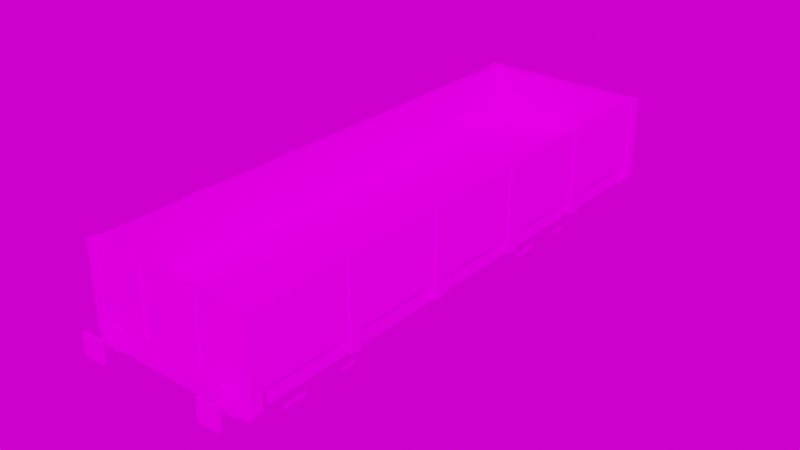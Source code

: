 # Source: moretrains_wagon_gondola.blend  (saved by Blender 2.82.7; exported with 4.5.12 LTS)
import bpy
from mathutils import Matrix  # noqa: F401  (used for matrix-valued properties, if any)

bpy.ops.wm.read_factory_settings(use_empty=True)
scene = bpy.context.scene
scene.name = 'Scene'

# ---- collections
col_wagons = bpy.data.collections.new('wagons'); scene.collection.children.link(col_wagons)
col_gondola_wagon = bpy.data.collections.new('gondola_wagon'); col_wagons.children.link(col_gondola_wagon)

# ---- images (referenced by path relative to the original .blend; pixels are not part of the script)
import os
ASSET_DIR = os.environ.get("B2B_ASSET_DIR", "")  # directory of the original .blend (textures are referenced by path, not embedded)
HERE = os.path.dirname(os.path.abspath(__file__))  # packed textures are extracted next to this script under _unpacked/

def load_image(name, relpath, width, height, colorspace="sRGB"):
    """Load a texture the original file referenced (path relative to the .blend, or extracted next to this script)."""
    p = next((c for c in (os.path.join(HERE, relpath), os.path.join(ASSET_DIR, relpath)) if relpath and os.path.exists(c)), "")
    if p:
        img = bpy.data.images.load(p, check_existing=True)
        img.name = name
    else:  # same state as the original file: an image datablock whose file is absent (Cycles renders it pink)
        img = bpy.data.images.new(name, width, height)
        img.source = "FILE"
        img.filepath = "//" + (relpath or name)
    img.colorspace_settings.name = colorspace
    return img
img_moretrains_wagon_gondola_png = load_image('moretrains_wagon_gondola.png', 'moretrains_wagon_gondola.png', 1024, 1024, 'sRGB')
img_delta_2_2k_hdr = load_image('delta_2_2k.hdr', 'delta_2_2k.hdr', 1024, 1024, 'Linear Rec.709')

# ---- materials (node trees are filled in below, after node groups)
mat_gondola_wagon = bpy.data.materials.new('gondola_wagon')

# ---- material node trees
mat_gondola_wagon.use_nodes = True; mat_gondola_wagon.node_tree.nodes.clear()
_N = mat_gondola_wagon.node_tree.nodes; _L = mat_gondola_wagon.node_tree.links
n0 = _N.new('ShaderNodeOutputMaterial'); n0.name = 'Material Output'; n0.location = (300, 300)
n1 = _N.new('ShaderNodeBsdfPrincipled'); n1.name = 'Principled BSDF'; n1.location = (10, 300)
n1.distribution = 'GGX'
n1.subsurface_method = 'BURLEY'
n1.inputs[2].default_value = 1.0
n1.inputs[3].default_value = 1.45
n1.inputs[13].default_value = 0.0
n1.inputs[27].default_value = (0.0, 0.0, 0.0, 1.0)
n1.inputs[28].default_value = 1.0
n2 = _N.new('ShaderNodeTexImage'); n2.name = 'Image Texture'; n2.location = (-473, 215)
n2.image = img_moretrains_wagon_gondola_png
n2.interpolation = 'Closest'
_L.new(n1.outputs[0], n0.inputs[0])
_L.new(n2.outputs[0], n1.inputs[0])
n0.is_active_output = True

# ---- world
world_world = bpy.data.worlds.new('World'); scene.world = world_world
world_world.use_nodes = True; world_world.node_tree.nodes.clear()
_N = world_world.node_tree.nodes; _L = world_world.node_tree.links
n0 = _N.new('ShaderNodeOutputWorld'); n0.name = 'World Output'; n0.location = (300, 300)
n1 = _N.new('ShaderNodeBackground'); n1.name = 'Background'; n1.location = (10, 300)
n2 = _N.new('ShaderNodeTexEnvironment'); n2.name = 'Environment Texture'; n2.location = (-406, 259)
n2.width = 280
n2.image = img_delta_2_2k_hdr
_L.new(n1.outputs[0], n0.inputs[0])
_L.new(n2.outputs[0], n1.inputs[0])
n0.is_active_output = True
world_world.color = (0.05088, 0.05088, 0.05088)
world_world.use_sun_shadow = False
world_world.sun_shadow_jitter_overblur = 0.0

# ---- meshes
me_cube_008 = bpy.data.meshes.new('Cube.008')
me_cube_008.from_pydata([(-5.155, 24.67, -1.546), (-5.155, 24.67, 1.497), (-7.518, 24.67, -1.546), (-7.518, 24.67, 1.497), (-5.155, -24.67, -1.546), (-5.155, -24.67, 1.497), (-7.518, -24.67, -1.546), (-7.518, -24.67, 1.497), (5.155, -24.67, -1.546), (5.155, -24.67, 1.497), (7.518, -24.67, -1.546), (7.518, -24.67, 1.497), (5.155, 24.67, -1.546), (5.155, 24.67, 1.497), (7.518, 24.67, -1.546), (7.518, 24.67, 1.497), (7.814, 24.56, -1.715), (7.814, 24.56, 1.666), (7.814, 25.43, -1.715), (7.814, 25.43, 1.666), (-7.81, 24.56, -1.715), (-7.81, 24.56, 1.666), (-7.81, 25.43, -1.715), (-7.81, 25.43, 1.666), (-7.813, -24.56, -1.715), (-7.813, -24.56, 1.666), (-7.813, -25.43, -1.715), (-7.813, -25.43, 1.666), (7.81, -24.56, -1.715), (7.81, -24.56, 1.666), (7.81, -25.43, -1.715), (7.81, -25.43, 1.666), (-5.398, 11.56, -3.827), (-5.398, 11.56, -2.946), (-5.398, 12.44, -3.827), (-5.398, 12.44, -2.946), (5.398, 11.56, -3.827), (5.398, 11.56, -2.946), (5.398, 12.44, -3.827), (5.398, 12.44, -2.946), (4.176, 14.03, -2.028), (4.176, 14.03, -4.745), (4.383, 14.03, -4.745), (4.383, 14.03, -2.028), (4.176, 10.64, -1.348), (4.176, 13.35, -1.348), (4.383, 13.35, -1.348), (4.383, 10.64, -1.348), (5.196, 10.26, -2.226), (5.196, 10.26, -4.547), (4.375, 10.26, -4.547), (4.375, 10.26, -2.226), (5.196, 13.16, -1.646), (5.196, 10.84, -1.646), (4.375, 10.84, -1.646), (4.375, 13.16, -1.646), (4.176, 10.64, -4.745), (4.176, 10.64, -2.028), (4.176, 13.35, -4.745), (4.176, 13.35, -2.028), (4.383, 10.64, -4.745), (4.383, 10.64, -2.028), (4.383, 13.35, -4.745), (4.383, 13.35, -2.028), (4.176, 13.35, -5.425), (4.176, 10.64, -5.425), (4.383, 13.35, -5.425), (4.383, 10.64, -5.425), (4.176, 9.958, -4.745), (4.176, 9.958, -2.028), (4.383, 9.958, -2.028), (4.383, 9.958, -4.745), (4.375, 13.74, -4.547), (4.375, 13.74, -2.226), (5.196, 13.74, -2.226), (5.196, 13.74, -4.547), (4.375, 13.16, -5.127), (4.375, 10.84, -5.127), (5.196, 13.16, -5.127), (5.196, 10.84, -5.127), (4.375, 10.84, -2.226), (4.375, 10.84, -4.547), (4.375, 13.16, -2.226), (4.375, 13.16, -4.547), (5.196, 11.06, -2.453), (5.196, 11.06, -4.32), (5.196, 12.93, -2.453), (5.196, 12.93, -4.32), (5.196, 10.84, -2.226), (5.196, 10.84, -4.547), (5.196, 13.16, -2.226), (5.196, 13.16, -4.547), (5.042, 11.06, -2.453), (5.042, 11.06, -4.32), (5.042, 12.93, -2.453), (5.042, 12.93, -4.32), (-4.176, 9.958, -2.028), (-4.176, 9.958, -4.745), (-4.383, 9.958, -4.745), (-4.383, 9.958, -2.028), (-4.176, 13.35, -1.348), (-4.176, 10.64, -1.348), (-4.383, 10.64, -1.348), (-4.383, 13.35, -1.348), (-5.196, 13.74, -2.226), (-5.196, 13.74, -4.547), (-4.375, 13.74, -4.547), (-4.375, 13.74, -2.226), (-5.196, 10.84, -1.646), (-5.196, 13.16, -1.646), (-4.375, 13.16, -1.646), (-4.375, 10.84, -1.646), (-4.176, 13.35, -4.745), (-4.176, 13.35, -2.028), (-4.176, 10.64, -4.745), (-4.176, 10.64, -2.028), (-4.383, 13.35, -4.745), (-4.383, 13.35, -2.028), (-4.383, 10.64, -4.745), (-4.383, 10.64, -2.028), (-4.176, 10.64, -5.425), (-4.176, 13.35, -5.425), (-4.383, 10.64, -5.425), (-4.383, 13.35, -5.425), (-4.176, 14.03, -4.745), (-4.176, 14.03, -2.028), (-4.383, 14.03, -2.028), (-4.383, 14.03, -4.745), (-4.375, 10.26, -4.547), (-4.375, 10.26, -2.226), (-5.196, 10.26, -2.226), (-5.196, 10.26, -4.547), (-4.375, 10.84, -5.127), (-4.375, 13.16, -5.127), (-5.196, 10.84, -5.127), (-5.196, 13.16, -5.127), (-4.375, 13.16, -2.226), (-4.375, 13.16, -4.547), (-4.375, 10.84, -2.226), (-4.375, 10.84, -4.547), (-5.196, 12.93, -2.453), (-5.196, 12.93, -4.32), (-5.196, 11.06, -2.453), (-5.196, 11.06, -4.32), (-5.196, 13.16, -2.226), (-5.196, 13.16, -4.547), (-5.196, 10.84, -2.226), (-5.196, 10.84, -4.547), (-5.042, 12.93, -2.453), (-5.042, 12.93, -4.32), (-5.042, 11.06, -2.453), (-5.042, 11.06, -4.32), (-5.398, 17.92, -3.827), (-5.398, 17.92, -2.946), (-5.398, 18.8, -3.827), (-5.398, 18.8, -2.946), (5.398, 17.92, -3.827), (5.398, 17.92, -2.946), (5.398, 18.8, -3.827), (5.398, 18.8, -2.946), (4.176, 20.4, -2.028), (4.176, 20.4, -4.745), (4.383, 20.4, -4.745), (4.383, 20.4, -2.028), (4.176, 17.0, -1.348), (4.176, 19.72, -1.348), (4.383, 19.72, -1.348), (4.383, 17.0, -1.348), (5.196, 16.62, -2.226), (5.196, 16.62, -4.547), (4.375, 16.62, -4.547), (4.375, 16.62, -2.226), (5.196, 19.52, -1.646), (5.196, 17.2, -1.646), (4.375, 17.2, -1.646), (4.375, 19.52, -1.646), (4.176, 17.0, -4.745), (4.176, 17.0, -2.028), (4.176, 19.72, -4.745), (4.176, 19.72, -2.028), (4.383, 17.0, -4.745), (4.383, 17.0, -2.028), (4.383, 19.72, -4.745), (4.383, 19.72, -2.028), (4.176, 19.72, -5.425), (4.176, 17.0, -5.425), (4.383, 19.72, -5.425), (4.383, 17.0, -5.425), (4.176, 16.32, -4.745), (4.176, 16.32, -2.028), (4.383, 16.32, -2.028), (4.383, 16.32, -4.745), (4.375, 20.1, -4.547), (4.375, 20.1, -2.226), (5.196, 20.1, -2.226), (5.196, 20.1, -4.547), (4.375, 19.52, -5.127), (4.375, 17.2, -5.127), (5.196, 19.52, -5.127), (5.196, 17.2, -5.127), (4.375, 17.2, -2.226), (4.375, 17.2, -4.547), (4.375, 19.52, -2.226), (4.375, 19.52, -4.547), (5.196, 17.43, -2.453), (5.196, 17.43, -4.32), (5.196, 19.29, -2.453), (5.196, 19.29, -4.32), (5.196, 17.2, -2.226), (5.196, 17.2, -4.547), (5.196, 19.52, -2.226), (5.196, 19.52, -4.547), (5.042, 17.43, -2.453), (5.042, 17.43, -4.32), (5.042, 19.29, -2.453), (5.042, 19.29, -4.32), (-4.176, 16.32, -2.028), (-4.176, 16.32, -4.745), (-4.383, 16.32, -4.745), (-4.383, 16.32, -2.028), (-4.176, 19.72, -1.348), (-4.176, 17.0, -1.348), (-4.383, 17.0, -1.348), (-4.383, 19.72, -1.348), (-5.196, 20.1, -2.226), (-5.196, 20.1, -4.547), (-4.375, 20.1, -4.547), (-4.375, 20.1, -2.226), (-5.196, 17.2, -1.646), (-5.196, 19.52, -1.646), (-4.375, 19.52, -1.646), (-4.375, 17.2, -1.646), (-4.176, 19.72, -4.745), (-4.176, 19.72, -2.028), (-4.176, 17.0, -4.745), (-4.176, 17.0, -2.028), (-4.383, 19.72, -4.745), (-4.383, 19.72, -2.028), (-4.383, 17.0, -4.745), (-4.383, 17.0, -2.028), (-4.176, 17.0, -5.425), (-4.176, 19.72, -5.425), (-4.383, 17.0, -5.425), (-4.383, 19.72, -5.425), (-4.176, 20.4, -4.745), (-4.176, 20.4, -2.028), (-4.383, 20.4, -2.028), (-4.383, 20.4, -4.745), (-4.375, 16.62, -4.547), (-4.375, 16.62, -2.226), (-5.196, 16.62, -2.226), (-5.196, 16.62, -4.547), (-4.375, 17.2, -5.127), (-4.375, 19.52, -5.127), (-5.196, 17.2, -5.127), (-5.196, 19.52, -5.127), (-4.375, 19.52, -2.226), (-4.375, 19.52, -4.547), (-4.375, 17.2, -2.226), (-4.375, 17.2, -4.547), (-5.196, 19.29, -2.453), (-5.196, 19.29, -4.32), (-5.196, 17.43, -2.453), (-5.196, 17.43, -4.32), (-5.196, 19.52, -2.226), (-5.196, 19.52, -4.547), (-5.196, 17.2, -2.226), (-5.196, 17.2, -4.547), (-5.042, 19.29, -2.453), (-5.042, 19.29, -4.32), (-5.042, 17.43, -2.453), (-5.042, 17.43, -4.32), (-5.398, -18.81, -3.827), (-5.398, -18.81, -2.946), (-5.398, -17.93, -3.827), (-5.398, -17.93, -2.946), (5.398, -18.81, -3.827), (5.398, -18.81, -2.946), (5.398, -17.93, -3.827), (5.398, -17.93, -2.946), (4.176, -16.33, -2.028), (4.176, -16.33, -4.745), (4.383, -16.33, -4.745), (4.383, -16.33, -2.028), (4.176, -19.73, -1.348), (4.176, -17.01, -1.348), (4.383, -17.01, -1.348), (4.383, -19.73, -1.348), (5.196, -20.11, -2.226), (5.196, -20.11, -4.547), (4.375, -20.11, -4.547), (4.375, -20.11, -2.226), (5.196, -17.21, -1.646), (5.196, -19.53, -1.646), (4.375, -19.53, -1.646), (4.375, -17.21, -1.646), (4.176, -19.73, -4.745), (4.176, -19.73, -2.028), (4.176, -17.01, -4.745), (4.176, -17.01, -2.028), (4.383, -19.73, -4.745), (4.383, -19.73, -2.028), (4.383, -17.01, -4.745), (4.383, -17.01, -2.028), (4.176, -17.01, -5.425), (4.176, -19.73, -5.425), (4.383, -17.01, -5.425), (4.383, -19.73, -5.425), (4.176, -20.41, -4.745), (4.176, -20.41, -2.028), (4.383, -20.41, -2.028), (4.383, -20.41, -4.745), (4.375, -16.63, -4.547), (4.375, -16.63, -2.226), (5.196, -16.63, -2.226), (5.196, -16.63, -4.547), (4.375, -17.21, -5.127), (4.375, -19.53, -5.127), (5.196, -17.21, -5.127), (5.196, -19.53, -5.127), (4.375, -19.53, -2.226), (4.375, -19.53, -4.547), (4.375, -17.21, -2.226), (4.375, -17.21, -4.547), (5.196, -19.3, -2.453), (5.196, -19.3, -4.32), (5.196, -17.43, -2.453), (5.196, -17.43, -4.32), (5.196, -19.53, -2.226), (5.196, -19.53, -4.547), (5.196, -17.21, -2.226), (5.196, -17.21, -4.547), (5.042, -19.3, -2.453), (5.042, -19.3, -4.32), (5.042, -17.43, -2.453), (5.042, -17.43, -4.32), (-4.176, -20.41, -2.028), (-4.176, -20.41, -4.745), (-4.383, -20.41, -4.745), (-4.383, -20.41, -2.028), (-4.176, -17.01, -1.348), (-4.176, -19.73, -1.348), (-4.383, -19.73, -1.348), (-4.383, -17.01, -1.348), (-5.196, -16.63, -2.226), (-5.196, -16.63, -4.547), (-4.375, -16.63, -4.547), (-4.375, -16.63, -2.226), (-5.196, -19.53, -1.646), (-5.196, -17.21, -1.646), (-4.375, -17.21, -1.646), (-4.375, -19.53, -1.646), (-4.176, -17.01, -4.745), (-4.176, -17.01, -2.028), (-4.176, -19.73, -4.745), (-4.176, -19.73, -2.028), (-4.383, -17.01, -4.745), (-4.383, -17.01, -2.028), (-4.383, -19.73, -4.745), (-4.383, -19.73, -2.028), (-4.176, -19.73, -5.425), (-4.176, -17.01, -5.425), (-4.383, -19.73, -5.425), (-4.383, -17.01, -5.425), (-4.176, -16.33, -4.745), (-4.176, -16.33, -2.028), (-4.383, -16.33, -2.028), (-4.383, -16.33, -4.745), (-4.375, -20.11, -4.547), (-4.375, -20.11, -2.226), (-5.196, -20.11, -2.226), (-5.196, -20.11, -4.547), (-4.375, -19.53, -5.127), (-4.375, -17.21, -5.127), (-5.196, -19.53, -5.127), (-5.196, -17.21, -5.127), (-4.375, -17.21, -2.226), (-4.375, -17.21, -4.547), (-4.375, -19.53, -2.226), (-4.375, -19.53, -4.547), (-5.196, -17.43, -2.453), (-5.196, -17.43, -4.32), (-5.196, -19.3, -2.453), (-5.196, -19.3, -4.32), (-5.196, -17.21, -2.226), (-5.196, -17.21, -4.547), (-5.196, -19.53, -2.226), (-5.196, -19.53, -4.547), (-5.042, -17.43, -2.453), (-5.042, -17.43, -4.32), (-5.042, -19.3, -2.453), (-5.042, -19.3, -4.32), (-5.398, -12.44, -3.827), (-5.398, -12.44, -2.946), (-5.398, -11.56, -3.827), (-5.398, -11.56, -2.946), (5.398, -12.44, -3.827), (5.398, -12.44, -2.946), (5.398, -11.56, -3.827), (5.398, -11.56, -2.946), (4.176, -9.966, -2.028), (4.176, -9.966, -4.745), (4.383, -9.966, -4.745), (4.383, -9.966, -2.028), (4.176, -13.36, -1.348), (4.176, -10.65, -1.348), (4.383, -10.65, -1.348), (4.383, -13.36, -1.348), (5.196, -13.74, -2.226), (5.196, -13.74, -4.547), (4.375, -13.74, -4.547), (4.375, -13.74, -2.226), (5.196, -10.84, -1.646), (5.196, -13.16, -1.646), (4.375, -13.16, -1.646), (4.375, -10.84, -1.646), (4.176, -13.36, -4.745), (4.176, -13.36, -2.028), (4.176, -10.65, -4.745), (4.176, -10.65, -2.028), (4.383, -13.36, -4.745), (4.383, -13.36, -2.028), (4.383, -10.65, -4.745), (4.383, -10.65, -2.028), (4.176, -10.65, -5.425), (4.176, -13.36, -5.425), (4.383, -10.65, -5.425), (4.383, -13.36, -5.425), (4.176, -14.04, -4.745), (4.176, -14.04, -2.028), (4.383, -14.04, -2.028), (4.383, -14.04, -4.745), (4.375, -10.26, -4.547), (4.375, -10.26, -2.226), (5.196, -10.26, -2.226), (5.196, -10.26, -4.547), (4.375, -10.84, -5.127), (4.375, -13.16, -5.127), (5.196, -10.84, -5.127), (5.196, -13.16, -5.127), (4.375, -13.16, -2.226), (4.375, -13.16, -4.547), (4.375, -10.84, -2.226), (4.375, -10.84, -4.547), (5.196, -12.94, -2.453), (5.196, -12.94, -4.32), (5.196, -11.07, -2.453), (5.196, -11.07, -4.32), (5.196, -13.16, -2.226), (5.196, -13.16, -4.547), (5.196, -10.84, -2.226), (5.196, -10.84, -4.547), (5.042, -12.94, -2.453), (5.042, -12.94, -4.32), (5.042, -11.07, -2.453), (5.042, -11.07, -4.32), (-4.176, -14.04, -2.028), (-4.176, -14.04, -4.745), (-4.383, -14.04, -4.745), (-4.383, -14.04, -2.028), (-4.176, -10.65, -1.348), (-4.176, -13.36, -1.348), (-4.383, -13.36, -1.348), (-4.383, -10.65, -1.348), (-5.196, -10.26, -2.226), (-5.196, -10.26, -4.547), (-4.375, -10.26, -4.547), (-4.375, -10.26, -2.226), (-5.196, -13.16, -1.646), (-5.196, -10.84, -1.646), (-4.375, -10.84, -1.646), (-4.375, -13.16, -1.646), (-4.176, -10.65, -4.745), (-4.176, -10.65, -2.028), (-4.176, -13.36, -4.745), (-4.176, -13.36, -2.028), (-4.383, -10.65, -4.745), (-4.383, -10.65, -2.028), (-4.383, -13.36, -4.745), (-4.383, -13.36, -2.028), (-4.176, -13.36, -5.425), (-4.176, -10.65, -5.425), (-4.383, -13.36, -5.425), (-4.383, -10.65, -5.425), (-4.176, -9.966, -4.745), (-4.176, -9.966, -2.028), (-4.383, -9.966, -2.028), (-4.383, -9.966, -4.745), (-4.375, -13.74, -4.547), (-4.375, -13.74, -2.226), (-5.196, -13.74, -2.226), (-5.196, -13.74, -4.547), (-4.375, -13.16, -5.127), (-4.375, -10.84, -5.127), (-5.196, -13.16, -5.127), (-5.196, -10.84, -5.127), (-4.375, -10.84, -2.226), (-4.375, -10.84, -4.547), (-4.375, -13.16, -2.226), (-4.375, -13.16, -4.547), (-5.196, -11.07, -2.453), (-5.196, -11.07, -4.32), (-5.196, -12.94, -2.453), (-5.196, -12.94, -4.32), (-5.196, -10.84, -2.226), (-5.196, -10.84, -4.547), (-5.196, -13.16, -2.226), (-5.196, -13.16, -4.547), (-5.042, -11.07, -2.453), (-5.042, -11.07, -4.32), (-5.042, -12.94, -2.453), (-5.042, -12.94, -4.32), (-6.878, -24.99, -0.5989), (-7.738, -24.99, 1.696), (-6.878, 24.99, -0.5989), (-7.738, 24.99, 1.696), (6.878, -24.99, -0.5989), (7.738, -24.99, 1.696), (6.878, 24.99, -0.5989), (7.738, 24.99, 1.696), (-7.505, -24.9, 0.5436), (-7.505, -24.9, 6.982), (-8.146, -24.9, 0.5436), (-8.146, -24.9, 6.982), (-7.786, -25.47, 0.5436), (-7.786, -24.74, 6.999), (-7.786, -25.47, 6.999), (-7.786, -24.74, 0.5436), (7.786, -25.47, 0.5436), (7.786, -24.74, 6.999), (7.786, -25.47, 6.999), (7.786, -24.74, 0.5436), (-7.505, 24.9, 0.5436), (-7.505, 24.9, 6.982), (-8.146, 24.9, 0.5436), (-8.146, 24.9, 6.982), (7.505, 24.9, 0.5436), (7.505, 24.9, 6.982), (8.146, 24.9, 0.5436), (8.146, 24.9, 6.982), (7.786, 25.47, 0.5436), (7.786, 24.74, 6.999), (7.786, 25.47, 6.999), (7.786, 24.74, 0.5436), (-7.786, 25.47, 0.5436), (-7.786, 24.74, 6.999), (-7.786, 25.47, 6.999), (-7.786, 24.74, 0.5436), (7.505, -24.9, 0.5436), (7.505, -24.9, 6.982), (8.146, -24.9, 0.5436), (8.146, -24.9, 6.982), (7.36, -25.52, -1.011), (7.36, -25.52, 7.084), (7.36, -24.46, -1.011), (7.36, -24.46, 7.084), (8.353, -25.52, -1.011), (8.353, -25.52, 7.084), (8.353, -24.46, -1.011), (8.353, -24.46, 7.084), (7.535, -15.52, -1.011), (7.535, -15.52, 6.958), (7.535, -14.46, -1.011), (7.535, -14.46, 6.958), (8.353, -15.52, -1.011), (8.353, -15.52, 6.958), (8.353, -14.46, -1.011), (8.353, -14.46, 6.958), (7.535, -5.522, -1.011), (7.535, -5.522, 6.958), (7.535, -4.464, -1.011), (7.535, -4.464, 6.958), (8.353, -5.522, -1.011), (8.353, -5.522, 6.958), (8.353, -4.464, -1.011), (8.353, -4.464, 6.958), (-7.36, -25.52, -1.011), (-7.36, -25.52, 7.084), (-7.36, -24.46, -1.011), (-7.36, -24.46, 7.084), (-8.353, -25.52, -1.011), (-8.353, -25.52, 7.084), (-8.353, -24.46, -1.011), (-8.353, -24.46, 7.084), (-7.535, -15.52, -1.011), (-7.535, -15.52, 6.958), (-7.535, -14.46, -1.011), (-7.535, -14.46, 6.958), (-8.353, -15.52, -1.011), (-8.353, -15.52, 6.958), (-8.353, -14.46, -1.011), (-8.353, -14.46, 6.958), (-7.535, -5.522, -1.011), (-7.535, -5.522, 6.958), (-7.535, -4.464, -1.011), (-7.535, -4.464, 6.958), (-8.353, -5.522, -1.011), (-8.353, -5.522, 6.958), (-8.353, -4.464, -1.011), (-8.353, -4.464, 6.958), (-7.36, 25.52, -1.011), (-7.36, 25.52, 7.084), (-7.36, 24.46, -1.011), (-7.36, 24.46, 7.084), (-8.353, 25.52, -1.011), (-8.353, 25.52, 7.084), (-8.353, 24.46, -1.011), (-8.353, 24.46, 7.084), (-7.535, 15.52, -1.011), (-7.535, 15.52, 6.958), (-7.535, 14.46, -1.011), (-7.535, 14.46, 6.958), (-8.353, 15.52, -1.011), (-8.353, 15.52, 6.958), (-8.353, 14.46, -1.011), (-8.353, 14.46, 6.958), (-7.535, 5.522, -1.011), (-7.535, 5.522, 6.958), (-7.535, 4.464, -1.011), (-7.535, 4.464, 6.958), (-8.353, 5.522, -1.011), (-8.353, 5.522, 6.958), (-8.353, 4.464, -1.011), (-8.353, 4.464, 6.958), (7.36, 25.52, -1.011), (7.36, 25.52, 7.084), (7.36, 24.46, -1.011), (7.36, 24.46, 7.084), (8.353, 25.52, -1.011), (8.353, 25.52, 7.084), (8.353, 24.46, -1.011), (8.353, 24.46, 7.084), (7.535, 15.52, -1.011), (7.535, 15.52, 6.958), (7.535, 14.46, -1.011), (7.535, 14.46, 6.958), (8.353, 15.52, -1.011), (8.353, 15.52, 6.958), (8.353, 14.46, -1.011), (8.353, 14.46, 6.958), (7.535, 5.522, -1.011), (7.535, 5.522, 6.958), (7.535, 4.464, -1.011), (7.535, 4.464, 6.958), (8.353, 5.522, -1.011), (8.353, 5.522, 6.958), (8.353, 4.464, -1.011), (8.353, 4.464, 6.958), (-3.415, 24.88, 0.6368), (-3.415, 24.88, 6.958), (-2.357, 24.88, 0.6368), (-2.357, 24.88, 6.958), (-3.415, 25.7, 0.6368), (-3.415, 25.7, 6.958), (-2.357, 25.7, 0.6368), (-2.357, 25.7, 6.958), (3.415, 24.88, 0.6368), (3.415, 24.88, 6.958), (2.357, 24.88, 0.6368), (2.357, 24.88, 6.958), (3.415, 25.7, 0.6368), (3.415, 25.7, 6.958), (2.357, 25.7, 0.6368), (2.357, 25.7, 6.958), (3.415, -24.88, 0.6368), (3.415, -24.88, 6.958), (2.357, -24.88, 0.6368), (2.357, -24.88, 6.958), (3.415, -25.7, 0.6368), (3.415, -25.7, 6.958), (2.357, -25.7, 0.6368), (2.357, -25.7, 6.958), (-3.415, -24.88, 0.6368), (-3.415, -24.88, 6.958), (-2.357, -24.88, 0.6368), (-2.357, -24.88, 6.958), (-3.415, -25.7, 0.6368), (-3.415, -25.7, 6.958), (-2.357, -25.7, 0.6368), (-2.357, -25.7, 6.958), (-6.612, 25.95, -0.8759), (-6.612, 25.95, -0.1753), (-5.918, 25.95, -0.8759), (-5.918, 25.95, -0.1753), (-7.126, 24.85, -1.396), (-7.126, 24.85, 0.3444), (-5.403, 24.85, -1.396), (-5.403, 24.85, 0.3444), (-7.126, 25.95, -1.396), (-7.126, 25.95, 0.3444), (-5.403, 25.95, 0.3444), (-5.403, 25.95, -1.396), (-6.612, 27.57, -0.8759), (-6.612, 27.57, -0.1753), (-5.918, 27.57, -0.1753), (-5.918, 27.57, -0.8759), (-7.27, 27.31, -1.54), (-7.27, 27.31, 0.4891), (-5.26, 27.31, 0.4891), (-5.26, 27.31, -1.54), (-7.27, 27.67, -1.54), (-7.27, 27.67, 0.4891), (-5.26, 27.67, 0.4891), (-5.26, 27.67, -1.54), (6.612, 25.95, -0.8759), (6.612, 25.95, -0.1753), (5.918, 25.95, -0.8759), (5.918, 25.95, -0.1753), (7.126, 24.85, -1.396), (7.126, 24.85, 0.3444), (5.403, 24.85, -1.396), (5.403, 24.85, 0.3444), (7.126, 25.95, -1.396), (7.126, 25.95, 0.3444), (5.403, 25.95, 0.3444), (5.403, 25.95, -1.396), (6.612, 27.57, -0.8759), (6.612, 27.57, -0.1753), (5.918, 27.57, -0.1753), (5.918, 27.57, -0.8759), (7.27, 27.31, -1.54), (7.27, 27.31, 0.4891), (5.26, 27.31, 0.4891), (5.26, 27.31, -1.54), (7.27, 27.67, -1.54), (7.27, 27.67, 0.4891), (5.26, 27.67, 0.4891), (5.26, 27.67, -1.54), (-6.612, -25.95, -0.8759), (-6.612, -25.95, -0.1753), (-5.918, -25.95, -0.8759), (-5.918, -25.95, -0.1753), (-7.126, -24.84, -1.396), (-7.126, -24.84, 0.3444), (-5.403, -24.84, -1.396), (-5.403, -24.84, 0.3444), (-7.126, -25.95, -1.396), (-7.126, -25.95, 0.3444), (-5.403, -25.95, 0.3444), (-5.403, -25.95, -1.396), (-6.612, -27.56, -0.8759), (-6.612, -27.56, -0.1753), (-5.918, -27.56, -0.1753), (-5.918, -27.56, -0.8759), (-7.27, -27.31, -1.54), (-7.27, -27.31, 0.4891), (-5.26, -27.31, 0.4891), (-5.26, -27.31, -1.54), (-7.27, -27.67, -1.54), (-7.27, -27.67, 0.4891), (-5.26, -27.67, 0.4891), (-5.26, -27.67, -1.54), (6.612, -25.95, -0.8759), (6.612, -25.95, -0.1753), (5.918, -25.95, -0.8759), (5.918, -25.95, -0.1753), (7.126, -24.84, -1.396), (7.126, -24.84, 0.3444), (5.403, -24.84, -1.396), (5.403, -24.84, 0.3444), (7.126, -25.95, -1.396), (7.126, -25.95, 0.3444), (5.403, -25.95, 0.3444), (5.403, -25.95, -1.396), (6.612, -27.56, -0.8759), (6.612, -27.56, -0.1753), (5.918, -27.56, -0.1753), (5.918, -27.56, -0.8759), (7.27, -27.31, -1.54), (7.27, -27.31, 0.4891), (5.26, -27.31, 0.4891), (5.26, -27.31, -1.54), (7.27, -27.67, -1.54), (7.27, -27.67, 0.4891), (5.26, -27.67, 0.4891), (5.26, -27.67, -1.54), (-2.744, 11.09, -4.405), (-2.744, 9.349, -0.4001), (-2.744, 19.24, -4.405), (-2.744, 20.98, -0.4001), (2.744, 11.09, -4.405), (2.744, 9.349, -0.4001), (2.744, 19.24, -4.405), (2.744, 20.98, -0.4001), (2.744, -11.09, -4.405), (2.744, -9.349, -0.4001), (2.744, -19.24, -4.405), (2.744, -20.98, -0.4001), (-2.744, -11.09, -4.405), (-2.744, -9.349, -0.4001), (-2.744, -19.24, -4.405), (-2.744, -20.98, -0.4001)], [], [(1, 5, 4, 0), (2, 6, 7, 3), (0, 4, 6, 2), (9, 13, 12, 8), (10, 14, 15, 11), (8, 12, 14, 10), (17, 21, 20, 16), (18, 22, 23, 19), (16, 20, 22, 18), (18, 19, 17, 16), (23, 22, 20, 21), (25, 29, 28, 24), (26, 30, 31, 27), (24, 28, 30, 26), (26, 27, 25, 24), (31, 30, 28, 29), (32, 33, 35, 34), (34, 35, 39, 38), (38, 39, 37, 36), (36, 37, 33, 32), (34, 38, 36, 32), (39, 35, 33, 37), (62, 58, 41, 42), (59, 63, 43, 40), (46, 45, 44, 47), (59, 57, 44, 45), (57, 61, 47, 44), (63, 59, 45, 46), (81, 89, 49, 50), (88, 80, 51, 48), (54, 53, 52, 55), (88, 90, 52, 53), (90, 82, 55, 52), (80, 88, 53, 54), (56, 57, 59, 58), (58, 59, 40, 41), (62, 63, 61, 60), (57, 56, 68, 69), (60, 56, 65, 67), (61, 63, 46, 47), (64, 66, 67, 65), (58, 62, 66, 64), (56, 58, 64, 65), (62, 60, 67, 66), (71, 70, 69, 68), (56, 60, 71, 68), (61, 57, 69, 70), (60, 61, 70, 71), (41, 40, 43, 42), (63, 62, 42, 43), (49, 48, 51, 50), (82, 90, 74, 73), (91, 83, 72, 75), (72, 73, 74, 75), (91, 89, 79, 78), (89, 81, 77, 79), (79, 77, 76, 78), (83, 91, 78, 76), (90, 91, 75, 74), (89, 88, 48, 49), (85, 84, 88, 89), (84, 86, 90, 88), (86, 87, 91, 90), (87, 85, 89, 91), (95, 94, 92, 93), (87, 86, 94, 95), (84, 85, 93, 92), (85, 87, 95, 93), (86, 84, 92, 94), (118, 114, 97, 98), (115, 119, 99, 96), (102, 101, 100, 103), (115, 113, 100, 101), (113, 117, 103, 100), (119, 115, 101, 102), (137, 145, 105, 106), (144, 136, 107, 104), (110, 109, 108, 111), (144, 146, 108, 109), (146, 138, 111, 108), (136, 144, 109, 110), (112, 113, 115, 114), (114, 115, 96, 97), (118, 119, 117, 116), (113, 112, 124, 125), (116, 112, 121, 123), (117, 119, 102, 103), (120, 122, 123, 121), (114, 118, 122, 120), (112, 114, 120, 121), (118, 116, 123, 122), (127, 126, 125, 124), (112, 116, 127, 124), (117, 113, 125, 126), (116, 117, 126, 127), (97, 96, 99, 98), (119, 118, 98, 99), (105, 104, 107, 106), (138, 146, 130, 129), (147, 139, 128, 131), (128, 129, 130, 131), (147, 145, 135, 134), (145, 137, 133, 135), (135, 133, 132, 134), (139, 147, 134, 132), (146, 147, 131, 130), (145, 144, 104, 105), (141, 140, 144, 145), (140, 142, 146, 144), (142, 143, 147, 146), (143, 141, 145, 147), (151, 150, 148, 149), (143, 142, 150, 151), (140, 141, 149, 148), (141, 143, 151, 149), (142, 140, 148, 150), (152, 153, 155, 154), (154, 155, 159, 158), (158, 159, 157, 156), (156, 157, 153, 152), (154, 158, 156, 152), (159, 155, 153, 157), (182, 178, 161, 162), (179, 183, 163, 160), (166, 165, 164, 167), (179, 177, 164, 165), (177, 181, 167, 164), (183, 179, 165, 166), (201, 209, 169, 170), (208, 200, 171, 168), (174, 173, 172, 175), (208, 210, 172, 173), (210, 202, 175, 172), (200, 208, 173, 174), (176, 177, 179, 178), (178, 179, 160, 161), (182, 183, 181, 180), (177, 176, 188, 189), (180, 176, 185, 187), (181, 183, 166, 167), (184, 186, 187, 185), (178, 182, 186, 184), (176, 178, 184, 185), (182, 180, 187, 186), (191, 190, 189, 188), (176, 180, 191, 188), (181, 177, 189, 190), (180, 181, 190, 191), (161, 160, 163, 162), (183, 182, 162, 163), (169, 168, 171, 170), (202, 210, 194, 193), (211, 203, 192, 195), (192, 193, 194, 195), (211, 209, 199, 198), (209, 201, 197, 199), (199, 197, 196, 198), (203, 211, 198, 196), (210, 211, 195, 194), (209, 208, 168, 169), (205, 204, 208, 209), (204, 206, 210, 208), (206, 207, 211, 210), (207, 205, 209, 211), (215, 214, 212, 213), (207, 206, 214, 215), (204, 205, 213, 212), (205, 207, 215, 213), (206, 204, 212, 214), (238, 234, 217, 218), (235, 239, 219, 216), (222, 221, 220, 223), (235, 233, 220, 221), (233, 237, 223, 220), (239, 235, 221, 222), (257, 265, 225, 226), (264, 256, 227, 224), (230, 229, 228, 231), (264, 266, 228, 229), (266, 258, 231, 228), (256, 264, 229, 230), (232, 233, 235, 234), (234, 235, 216, 217), (238, 239, 237, 236), (233, 232, 244, 245), (236, 232, 241, 243), (237, 239, 222, 223), (240, 242, 243, 241), (234, 238, 242, 240), (232, 234, 240, 241), (238, 236, 243, 242), (247, 246, 245, 244), (232, 236, 247, 244), (237, 233, 245, 246), (236, 237, 246, 247), (217, 216, 219, 218), (239, 238, 218, 219), (225, 224, 227, 226), (258, 266, 250, 249), (267, 259, 248, 251), (248, 249, 250, 251), (267, 265, 255, 254), (265, 257, 253, 255), (255, 253, 252, 254), (259, 267, 254, 252), (266, 267, 251, 250), (265, 264, 224, 225), (261, 260, 264, 265), (260, 262, 266, 264), (262, 263, 267, 266), (263, 261, 265, 267), (271, 270, 268, 269), (263, 262, 270, 271), (260, 261, 269, 268), (261, 263, 271, 269), (262, 260, 268, 270), (272, 273, 275, 274), (274, 275, 279, 278), (278, 279, 277, 276), (276, 277, 273, 272), (274, 278, 276, 272), (279, 275, 273, 277), (302, 298, 281, 282), (299, 303, 283, 280), (286, 285, 284, 287), (299, 297, 284, 285), (297, 301, 287, 284), (303, 299, 285, 286), (321, 329, 289, 290), (328, 320, 291, 288), (294, 293, 292, 295), (328, 330, 292, 293), (330, 322, 295, 292), (320, 328, 293, 294), (296, 297, 299, 298), (298, 299, 280, 281), (302, 303, 301, 300), (297, 296, 308, 309), (300, 296, 305, 307), (301, 303, 286, 287), (304, 306, 307, 305), (298, 302, 306, 304), (296, 298, 304, 305), (302, 300, 307, 306), (311, 310, 309, 308), (296, 300, 311, 308), (301, 297, 309, 310), (300, 301, 310, 311), (281, 280, 283, 282), (303, 302, 282, 283), (289, 288, 291, 290), (322, 330, 314, 313), (331, 323, 312, 315), (312, 313, 314, 315), (331, 329, 319, 318), (329, 321, 317, 319), (319, 317, 316, 318), (323, 331, 318, 316), (330, 331, 315, 314), (329, 328, 288, 289), (325, 324, 328, 329), (324, 326, 330, 328), (326, 327, 331, 330), (327, 325, 329, 331), (335, 334, 332, 333), (327, 326, 334, 335), (324, 325, 333, 332), (325, 327, 335, 333), (326, 324, 332, 334), (358, 354, 337, 338), (355, 359, 339, 336), (342, 341, 340, 343), (355, 353, 340, 341), (353, 357, 343, 340), (359, 355, 341, 342), (377, 385, 345, 346), (384, 376, 347, 344), (350, 349, 348, 351), (384, 386, 348, 349), (386, 378, 351, 348), (376, 384, 349, 350), (352, 353, 355, 354), (354, 355, 336, 337), (358, 359, 357, 356), (353, 352, 364, 365), (356, 352, 361, 363), (357, 359, 342, 343), (360, 362, 363, 361), (354, 358, 362, 360), (352, 354, 360, 361), (358, 356, 363, 362), (367, 366, 365, 364), (352, 356, 367, 364), (357, 353, 365, 366), (356, 357, 366, 367), (337, 336, 339, 338), (359, 358, 338, 339), (345, 344, 347, 346), (378, 386, 370, 369), (387, 379, 368, 371), (368, 369, 370, 371), (387, 385, 375, 374), (385, 377, 373, 375), (375, 373, 372, 374), (379, 387, 374, 372), (386, 387, 371, 370), (385, 384, 344, 345), (381, 380, 384, 385), (380, 382, 386, 384), (382, 383, 387, 386), (383, 381, 385, 387), (391, 390, 388, 389), (383, 382, 390, 391), (380, 381, 389, 388), (381, 383, 391, 389), (382, 380, 388, 390), (392, 393, 395, 394), (394, 395, 399, 398), (398, 399, 397, 396), (396, 397, 393, 392), (394, 398, 396, 392), (399, 395, 393, 397), (422, 418, 401, 402), (419, 423, 403, 400), (406, 405, 404, 407), (419, 417, 404, 405), (417, 421, 407, 404), (423, 419, 405, 406), (441, 449, 409, 410), (448, 440, 411, 408), (414, 413, 412, 415), (448, 450, 412, 413), (450, 442, 415, 412), (440, 448, 413, 414), (416, 417, 419, 418), (418, 419, 400, 401), (422, 423, 421, 420), (417, 416, 428, 429), (420, 416, 425, 427), (421, 423, 406, 407), (424, 426, 427, 425), (418, 422, 426, 424), (416, 418, 424, 425), (422, 420, 427, 426), (431, 430, 429, 428), (416, 420, 431, 428), (421, 417, 429, 430), (420, 421, 430, 431), (401, 400, 403, 402), (423, 422, 402, 403), (409, 408, 411, 410), (442, 450, 434, 433), (451, 443, 432, 435), (432, 433, 434, 435), (451, 449, 439, 438), (449, 441, 437, 439), (439, 437, 436, 438), (443, 451, 438, 436), (450, 451, 435, 434), (449, 448, 408, 409), (445, 444, 448, 449), (444, 446, 450, 448), (446, 447, 451, 450), (447, 445, 449, 451), (455, 454, 452, 453), (447, 446, 454, 455), (444, 445, 453, 452), (445, 447, 455, 453), (446, 444, 452, 454), (478, 474, 457, 458), (475, 479, 459, 456), (462, 461, 460, 463), (475, 473, 460, 461), (473, 477, 463, 460), (479, 475, 461, 462), (497, 505, 465, 466), (504, 496, 467, 464), (470, 469, 468, 471), (504, 506, 468, 469), (506, 498, 471, 468), (496, 504, 469, 470), (472, 473, 475, 474), (474, 475, 456, 457), (478, 479, 477, 476), (473, 472, 484, 485), (476, 472, 481, 483), (477, 479, 462, 463), (480, 482, 483, 481), (474, 478, 482, 480), (472, 474, 480, 481), (478, 476, 483, 482), (487, 486, 485, 484), (472, 476, 487, 484), (477, 473, 485, 486), (476, 477, 486, 487), (457, 456, 459, 458), (479, 478, 458, 459), (465, 464, 467, 466), (498, 506, 490, 489), (507, 499, 488, 491), (488, 489, 490, 491), (507, 505, 495, 494), (505, 497, 493, 495), (495, 493, 492, 494), (499, 507, 494, 492), (506, 507, 491, 490), (505, 504, 464, 465), (501, 500, 504, 505), (500, 502, 506, 504), (502, 503, 507, 506), (503, 501, 505, 507), (511, 510, 508, 509), (503, 502, 510, 511), (500, 501, 509, 508), (501, 503, 511, 509), (502, 500, 508, 510), (514, 518, 516, 512), (519, 515, 513, 517), (533, 535, 523, 521), (523, 535, 534, 522), (522, 534, 532, 520), (528, 530, 526, 524), (531, 527, 525, 529), (526, 530, 529, 525), (531, 528, 524, 527), (520, 532, 533, 521), (549, 551, 539, 537), (539, 551, 550, 538), (538, 550, 548, 536), (544, 546, 542, 540), (547, 543, 541, 545), (542, 546, 545, 541), (547, 544, 540, 543), (536, 548, 549, 537), (552, 553, 555, 554), (554, 555, 559, 558), (558, 559, 557, 556), (556, 557, 553, 552), (554, 558, 556, 552), (559, 555, 553, 557), (560, 561, 563, 562), (562, 563, 567, 566), (566, 567, 565, 564), (564, 565, 561, 560), (562, 566, 564, 560), (567, 563, 561, 565), (568, 569, 571, 570), (570, 571, 575, 574), (574, 575, 573, 572), (572, 573, 569, 568), (570, 574, 572, 568), (575, 571, 569, 573), (576, 578, 579, 577), (578, 582, 583, 579), (582, 580, 581, 583), (580, 576, 577, 581), (578, 576, 580, 582), (583, 581, 577, 579), (584, 586, 587, 585), (586, 590, 591, 587), (590, 588, 589, 591), (588, 584, 585, 589), (586, 584, 588, 590), (591, 589, 585, 587), (592, 594, 595, 593), (594, 598, 599, 595), (598, 596, 597, 599), (596, 592, 593, 597), (594, 592, 596, 598), (599, 597, 593, 595), (600, 601, 603, 602), (602, 603, 607, 606), (606, 607, 605, 604), (604, 605, 601, 600), (602, 606, 604, 600), (607, 603, 601, 605), (608, 609, 611, 610), (610, 611, 615, 614), (614, 615, 613, 612), (612, 613, 609, 608), (610, 614, 612, 608), (615, 611, 609, 613), (616, 617, 619, 618), (618, 619, 623, 622), (622, 623, 621, 620), (620, 621, 617, 616), (618, 622, 620, 616), (623, 619, 617, 621), (624, 626, 627, 625), (626, 630, 631, 627), (630, 628, 629, 631), (628, 624, 625, 629), (626, 624, 628, 630), (631, 629, 625, 627), (632, 634, 635, 633), (634, 638, 639, 635), (638, 636, 637, 639), (636, 632, 633, 637), (634, 632, 636, 638), (639, 637, 633, 635), (640, 642, 643, 641), (642, 646, 647, 643), (646, 644, 645, 647), (644, 640, 641, 645), (642, 640, 644, 646), (647, 645, 641, 643), (648, 650, 651, 649), (650, 654, 655, 651), (654, 652, 653, 655), (652, 648, 649, 653), (650, 648, 652, 654), (655, 653, 649, 651), (656, 657, 659, 658), (658, 659, 663, 662), (662, 663, 661, 660), (660, 661, 657, 656), (658, 662, 660, 656), (663, 659, 657, 661), (664, 666, 667, 665), (666, 670, 671, 667), (670, 668, 669, 671), (668, 664, 665, 669), (666, 664, 668, 670), (671, 669, 665, 667), (672, 673, 675, 674), (674, 675, 679, 678), (678, 679, 677, 676), (676, 677, 673, 672), (674, 678, 676, 672), (679, 675, 673, 677), (682, 680, 692, 695), (690, 687, 686, 691), (685, 689, 688, 684), (688, 691, 686, 684), (685, 687, 690, 689), (681, 680, 688, 689), (683, 681, 689, 690), (682, 683, 690, 691), (680, 682, 691, 688), (681, 683, 694, 693), (683, 682, 695, 694), (680, 681, 693, 692), (697, 696, 699, 698), (701, 702, 703, 700), (698, 699, 703, 702), (696, 697, 701, 700), (699, 696, 700, 703), (697, 698, 702, 701), (706, 719, 716, 704), (714, 715, 710, 711), (709, 708, 712, 713), (712, 708, 710, 715), (709, 713, 714, 711), (705, 713, 712, 704), (707, 714, 713, 705), (706, 715, 714, 707), (704, 712, 715, 706), (705, 717, 718, 707), (707, 718, 719, 706), (704, 716, 717, 705), (721, 722, 723, 720), (725, 724, 727, 726), (722, 726, 727, 723), (720, 724, 725, 721), (723, 727, 724, 720), (721, 725, 726, 722), (730, 743, 740, 728), (738, 739, 734, 735), (733, 732, 736, 737), (736, 732, 734, 739), (733, 737, 738, 735), (729, 737, 736, 728), (731, 738, 737, 729), (730, 739, 738, 731), (728, 736, 739, 730), (729, 741, 742, 731), (731, 742, 743, 730), (728, 740, 741, 729), (745, 746, 747, 744), (749, 748, 751, 750), (746, 750, 751, 747), (744, 748, 749, 745), (747, 751, 748, 744), (745, 749, 750, 746), (754, 752, 764, 767), (762, 759, 758, 763), (757, 761, 760, 756), (760, 763, 758, 756), (757, 759, 762, 761), (753, 752, 760, 761), (755, 753, 761, 762), (754, 755, 762, 763), (752, 754, 763, 760), (753, 755, 766, 765), (755, 754, 767, 766), (752, 753, 765, 764), (769, 768, 771, 770), (773, 774, 775, 772), (770, 771, 775, 774), (768, 769, 773, 772), (771, 768, 772, 775), (769, 770, 774, 773), (776, 777, 779, 778), (778, 779, 783, 782), (782, 783, 781, 780), (780, 781, 777, 776), (778, 782, 780, 776), (784, 785, 787, 786), (786, 787, 791, 790), (790, 791, 789, 788), (788, 789, 785, 784), (786, 790, 788, 784)])
_uv = me_cube_008.uv_layers.new(name='UVMap')
_uv.uv.foreach_set('vector', [0.9916, 0.6873, 0.5299, 0.6873, 0.5299, 0.6589, 0.9916, 0.6589, 0.9916, 0.6368, 0.5299, 0.6368, 0.5299, 0.6083, 0.9916, 0.6083, 0.9916, 0.6589, 0.5299, 0.6589, 0.5299, 0.6368, 0.9916, 0.6368, 0.9916, 0.6873, 0.5299, 0.6873, 0.5299, 0.6589, 0.9916, 0.6589, 0.9916, 0.6368, 0.5299, 0.6368, 0.5299, 0.6083, 0.9916, 0.6083, 0.9916, 0.6589, 0.5299, 0.6589, 0.5299, 0.6368, 0.9916, 0.6368, 0.5394, 0.7685, 0.6863, 0.7685, 0.6863, 0.8002, 0.5394, 0.8002, 0.5394, 0.8083, 0.6863, 0.8083, 0.6863, 0.8401, 0.5394, 0.8401, 0.5394, 0.8002, 0.6863, 0.8002, 0.6863, 0.8083, 0.5394, 0.8083, 0.5394, 0.8083, 0.5394, 0.8401, 0.5313, 0.8401, 0.5313, 0.8083, 0.6863, 0.8401, 0.6863, 0.8083, 0.6944, 0.8083, 0.6944, 0.8401, 0.5394, 0.7685, 0.6863, 0.7685, 0.6863, 0.8002, 0.5394, 0.8002, 0.5394, 0.8083, 0.6863, 0.8083, 0.6863, 0.8401, 0.5394, 0.8401, 0.5394, 0.8002, 0.6863, 0.8002, 0.6863, 0.8083, 0.5394, 0.8083, 0.5394, 0.8083, 0.5394, 0.8401, 0.5313, 0.8401, 0.5313, 0.8083, 0.6863, 0.8401, 0.6863, 0.8083, 0.6944, 0.8083, 0.6944, 0.8401, 0.09708, 0.9817, 0.08259, 0.9817, 0.08259, 0.9672, 0.09708, 0.9672, 0.1015, 0.9814, 0.1015, 0.9669, 0.222, 0.9669, 0.222, 0.9814, 0.09708, 0.9672, 0.09708, 0.9817, 0.08259, 0.9817, 0.08259, 0.9672, 0.1015, 0.9814, 0.1015, 0.9669, 0.222, 0.9669, 0.222, 0.9814, 0.1015, 0.9669, 0.222, 0.9669, 0.222, 0.9814, 0.1015, 0.9814, 0.222, 0.9814, 0.1015, 0.9814, 0.1015, 0.9669, 0.222, 0.9669, 0.1908, 0.9575, 0.1908, 0.9612, 0.1728, 0.9612, 0.1728, 0.9575, 0.08263, 0.9612, 0.08263, 0.9575, 0.1007, 0.9575, 0.1007, 0.9612, 0.1007, 0.9613, 0.1007, 0.9575, 0.1728, 0.9575, 0.1728, 0.9612, 0.05498, 0.942, 0.01476, 0.942, 0.01476, 0.932, 0.05498, 0.932, 0.1908, 0.9575, 0.1908, 0.9612, 0.1728, 0.9612, 0.1728, 0.9575, 0.08263, 0.9612, 0.08263, 0.9575, 0.1007, 0.9575, 0.1007, 0.9613, 0.06982, 0.9279, 0.05889, 0.9279, 0.05889, 0.9199, 0.06982, 0.9199, 0.05889, 0.8799, 0.06982, 0.8799, 0.06982, 0.8879, 0.05889, 0.8879, 0.06982, 0.9199, 0.05889, 0.9199, 0.05889, 0.8879, 0.06982, 0.8879, 0.1402, 0.9181, 0.1092, 0.9181, 0.1092, 0.9259, 0.1402, 0.9259, 0.05889, 0.8799, 0.06982, 0.8799, 0.06982, 0.8879, 0.05889, 0.8879, 0.06982, 0.9279, 0.05889, 0.9279, 0.05889, 0.9199, 0.06982, 0.9199, 0.01476, 0.9822, 0.01476, 0.942, 0.05498, 0.942, 0.05498, 0.9822, 0.05498, 0.9822, 0.05498, 0.942, 0.06504, 0.942, 0.06504, 0.9822, 0.01476, 0.942, 0.05498, 0.942, 0.05498, 0.9822, 0.01476, 0.9822, 0.01476, 0.942, 0.01476, 0.9822, 0.00471, 0.9822, 0.00471, 0.942, 0.1908, 0.9575, 0.1908, 0.9612, 0.1728, 0.9612, 0.1728, 0.9575, 0.05498, 0.9822, 0.05498, 0.942, 0.06504, 0.942, 0.06504, 0.9822, 0.1007, 0.9612, 0.1007, 0.9575, 0.1728, 0.9575, 0.1728, 0.9612, 0.08263, 0.9612, 0.08263, 0.9575, 0.1007, 0.9575, 0.1007, 0.9612, 0.01476, 0.9822, 0.05498, 0.9822, 0.05498, 0.9923, 0.01476, 0.9923, 0.01476, 0.942, 0.01476, 0.9822, 0.00471, 0.9822, 0.00471, 0.942, 0.1728, 0.9612, 0.1007, 0.9612, 0.1007, 0.9575, 0.1728, 0.9575, 0.1908, 0.9575, 0.1908, 0.9612, 0.1728, 0.9612, 0.1728, 0.9575, 0.08263, 0.9612, 0.08263, 0.9575, 0.1007, 0.9575, 0.1007, 0.9612, 0.01476, 0.9822, 0.05498, 0.9822, 0.05498, 0.9923, 0.01476, 0.9923, 0.1728, 0.9612, 0.1007, 0.9612, 0.1007, 0.9575, 0.1728, 0.9575, 0.05498, 0.942, 0.01476, 0.942, 0.01476, 0.932, 0.05498, 0.932, 0.05889, 0.9199, 0.05889, 0.8879, 0.06982, 0.8879, 0.06982, 0.9199, 0.06982, 0.9279, 0.05889, 0.9279, 0.05889, 0.9199, 0.06982, 0.9199, 0.05889, 0.8799, 0.06982, 0.8799, 0.06982, 0.8879, 0.05889, 0.8879, 0.06982, 0.8879, 0.06982, 0.9199, 0.05889, 0.9199, 0.05889, 0.8879, 0.1092, 0.8871, 0.1402, 0.8871, 0.1402, 0.8793, 0.1092, 0.8793, 0.05889, 0.8799, 0.06982, 0.8799, 0.06982, 0.8879, 0.05889, 0.8879, 0.05889, 0.8879, 0.06982, 0.8879, 0.06982, 0.9199, 0.05889, 0.9199, 0.06982, 0.9279, 0.05889, 0.9279, 0.05889, 0.9199, 0.06982, 0.9199, 0.1092, 0.9181, 0.1092, 0.8871, 0.1014, 0.8871, 0.1014, 0.9181, 0.1402, 0.8871, 0.1402, 0.9181, 0.148, 0.9181, 0.148, 0.8871, 0.1372, 0.8901, 0.1372, 0.9151, 0.1402, 0.9181, 0.1402, 0.8871, 0.1372, 0.9151, 0.1122, 0.9151, 0.1092, 0.9181, 0.1402, 0.9181, 0.1122, 0.9151, 0.1122, 0.8901, 0.1092, 0.8871, 0.1092, 0.9181, 0.1122, 0.8901, 0.1372, 0.8901, 0.1402, 0.8871, 0.1092, 0.8871, 0.1137, 0.8916, 0.1137, 0.9136, 0.1357, 0.9136, 0.1357, 0.8916, 0.03514, 0.9063, 0.02708, 0.9063, 0.02857, 0.905, 0.0339, 0.905, 0.02724, 0.8984, 0.03517, 0.8984, 0.03388, 0.8997, 0.02855, 0.8997, 0.03517, 0.8984, 0.03514, 0.9063, 0.0339, 0.905, 0.03388, 0.8997, 0.02708, 0.9063, 0.02724, 0.8984, 0.02855, 0.8997, 0.02857, 0.905, 0.1908, 0.9575, 0.1908, 0.9612, 0.1728, 0.9612, 0.1728, 0.9575, 0.08263, 0.9612, 0.08263, 0.9575, 0.1007, 0.9575, 0.1007, 0.9612, 0.1007, 0.9613, 0.1007, 0.9575, 0.1728, 0.9575, 0.1728, 0.9612, 0.05498, 0.942, 0.01476, 0.942, 0.01476, 0.932, 0.05498, 0.932, 0.1908, 0.9575, 0.1908, 0.9612, 0.1728, 0.9612, 0.1728, 0.9575, 0.08263, 0.9612, 0.08263, 0.9575, 0.1007, 0.9575, 0.1007, 0.9613, 0.06982, 0.9279, 0.05889, 0.9279, 0.05889, 0.9199, 0.06982, 0.9199, 0.05889, 0.8799, 0.06982, 0.8799, 0.06982, 0.8879, 0.05889, 0.8879, 0.06982, 0.9199, 0.05889, 0.9199, 0.05889, 0.8879, 0.06982, 0.8879, 0.1092, 0.9181, 0.1402, 0.9181, 0.1402, 0.9259, 0.1092, 0.9259, 0.05889, 0.8799, 0.06982, 0.8799, 0.06982, 0.8879, 0.05889, 0.8879, 0.06982, 0.9279, 0.05889, 0.9279, 0.05889, 0.9199, 0.06982, 0.9199, 0.01476, 0.9822, 0.01476, 0.942, 0.05498, 0.942, 0.05498, 0.9822, 0.05498, 0.9822, 0.05498, 0.942, 0.06504, 0.942, 0.06504, 0.9822, 0.01476, 0.942, 0.05498, 0.942, 0.05498, 0.9822, 0.01476, 0.9822, 0.01476, 0.942, 0.01476, 0.9822, 0.00471, 0.9822, 0.00471, 0.942, 0.1908, 0.9575, 0.1908, 0.9612, 0.1728, 0.9612, 0.1728, 0.9575, 0.05498, 0.9822, 0.05498, 0.942, 0.06504, 0.942, 0.06504, 0.9822, 0.1007, 0.9612, 0.1007, 0.9575, 0.1728, 0.9575, 0.1728, 0.9612, 0.08263, 0.9612, 0.08263, 0.9575, 0.1007, 0.9575, 0.1007, 0.9612, 0.01476, 0.9822, 0.05498, 0.9822, 0.05498, 0.9923, 0.01476, 0.9923, 0.01476, 0.942, 0.01476, 0.9822, 0.00471, 0.9822, 0.00471, 0.942, 0.1728, 0.9612, 0.1007, 0.9612, 0.1007, 0.9575, 0.1728, 0.9575, 0.1908, 0.9575, 0.1908, 0.9612, 0.1728, 0.9612, 0.1728, 0.9575, 0.08263, 0.9612, 0.08263, 0.9575, 0.1007, 0.9575, 0.1007, 0.9612, 0.01476, 0.9822, 0.05498, 0.9822, 0.05498, 0.9923, 0.01476, 0.9923, 0.1728, 0.9612, 0.1007, 0.9612, 0.1007, 0.9575, 0.1728, 0.9575, 0.05498, 0.942, 0.01476, 0.942, 0.01476, 0.932, 0.05498, 0.932, 0.05889, 0.9199, 0.05889, 0.8879, 0.06982, 0.8879, 0.06982, 0.9199, 0.06982, 0.9279, 0.05889, 0.9279, 0.05889, 0.9199, 0.06982, 0.9199, 0.05889, 0.8799, 0.06982, 0.8799, 0.06982, 0.8879, 0.05889, 0.8879, 0.06982, 0.8879, 0.06982, 0.9199, 0.05889, 0.9199, 0.05889, 0.8879, 0.1402, 0.8871, 0.1092, 0.8871, 0.1092, 0.8793, 0.1402, 0.8793, 0.05889, 0.8799, 0.06982, 0.8799, 0.06982, 0.8879, 0.05889, 0.8879, 0.05889, 0.8879, 0.06982, 0.8879, 0.06982, 0.9199, 0.05889, 0.9199, 0.06982, 0.9279, 0.05889, 0.9279, 0.05889, 0.9199, 0.06982, 0.9199, 0.1402, 0.9181, 0.1402, 0.8871, 0.148, 0.8871, 0.148, 0.9181, 0.1092, 0.8871, 0.1092, 0.9181, 0.1014, 0.9181, 0.1014, 0.8871, 0.1122, 0.8901, 0.1122, 0.9151, 0.1092, 0.9181, 0.1092, 0.8871, 0.1122, 0.9151, 0.1372, 0.9151, 0.1402, 0.9181, 0.1092, 0.9181, 0.1372, 0.9151, 0.1372, 0.8901, 0.1402, 0.8871, 0.1402, 0.9181, 0.1372, 0.8901, 0.1122, 0.8901, 0.1092, 0.8871, 0.1402, 0.8871, 0.1357, 0.8916, 0.1357, 0.9136, 0.1137, 0.9136, 0.1137, 0.8916, 0.03514, 0.9063, 0.02708, 0.9063, 0.02857, 0.905, 0.0339, 0.905, 0.02724, 0.8984, 0.03517, 0.8984, 0.03388, 0.8997, 0.02855, 0.8997, 0.03517, 0.8984, 0.03514, 0.9063, 0.0339, 0.905, 0.03388, 0.8997, 0.02708, 0.9063, 0.02724, 0.8984, 0.02855, 0.8997, 0.02857, 0.905, 0.09708, 0.9817, 0.08259, 0.9817, 0.08259, 0.9672, 0.09708, 0.9672, 0.1015, 0.9814, 0.1015, 0.9669, 0.222, 0.9669, 0.222, 0.9814, 0.09708, 0.9672, 0.09708, 0.9817, 0.08259, 0.9817, 0.08259, 0.9672, 0.1015, 0.9814, 0.1015, 0.9669, 0.222, 0.9669, 0.222, 0.9814, 0.1015, 0.9669, 0.222, 0.9669, 0.222, 0.9814, 0.1015, 0.9814, 0.222, 0.9814, 0.1015, 0.9814, 0.1015, 0.9669, 0.222, 0.9669, 0.1908, 0.9575, 0.1908, 0.9612, 0.1728, 0.9612, 0.1728, 0.9575, 0.08263, 0.9612, 0.08263, 0.9575, 0.1007, 0.9575, 0.1007, 0.9612, 0.1007, 0.9613, 0.1007, 0.9575, 0.1728, 0.9575, 0.1728, 0.9612, 0.05498, 0.942, 0.01476, 0.942, 0.01476, 0.932, 0.05498, 0.932, 0.1908, 0.9575, 0.1908, 0.9612, 0.1728, 0.9612, 0.1728, 0.9575, 0.08263, 0.9612, 0.08263, 0.9575, 0.1007, 0.9575, 0.1007, 0.9613, 0.06982, 0.9279, 0.05889, 0.9279, 0.05889, 0.9199, 0.06982, 0.9199, 0.05889, 0.8799, 0.06982, 0.8799, 0.06982, 0.8879, 0.05889, 0.8879, 0.06982, 0.9199, 0.05889, 0.9199, 0.05889, 0.8879, 0.06982, 0.8879, 0.1402, 0.9181, 0.1092, 0.9181, 0.1092, 0.9259, 0.1402, 0.9259, 0.05889, 0.8799, 0.06982, 0.8799, 0.06982, 0.8879, 0.05889, 0.8879, 0.06982, 0.9279, 0.05889, 0.9279, 0.05889, 0.9199, 0.06982, 0.9199, 0.01476, 0.9822, 0.01476, 0.942, 0.05498, 0.942, 0.05498, 0.9822, 0.05498, 0.9822, 0.05498, 0.942, 0.06504, 0.942, 0.06504, 0.9822, 0.01476, 0.942, 0.05498, 0.942, 0.05498, 0.9822, 0.01476, 0.9822, 0.01476, 0.942, 0.01476, 0.9822, 0.00471, 0.9822, 0.00471, 0.942, 0.1908, 0.9575, 0.1908, 0.9612, 0.1728, 0.9612, 0.1728, 0.9575, 0.05498, 0.9822, 0.05498, 0.942, 0.06504, 0.942, 0.06504, 0.9822, 0.1007, 0.9612, 0.1007, 0.9575, 0.1728, 0.9575, 0.1728, 0.9612, 0.08263, 0.9612, 0.08263, 0.9575, 0.1007, 0.9575, 0.1007, 0.9612, 0.01476, 0.9822, 0.05498, 0.9822, 0.05498, 0.9923, 0.01476, 0.9923, 0.01476, 0.942, 0.01476, 0.9822, 0.00471, 0.9822, 0.00471, 0.942, 0.1728, 0.9612, 0.1007, 0.9612, 0.1007, 0.9575, 0.1728, 0.9575, 0.1908, 0.9575, 0.1908, 0.9612, 0.1728, 0.9612, 0.1728, 0.9575, 0.08263, 0.9612, 0.08263, 0.9575, 0.1007, 0.9575, 0.1007, 0.9612, 0.01476, 0.9822, 0.05498, 0.9822, 0.05498, 0.9923, 0.01476, 0.9923, 0.1728, 0.9612, 0.1007, 0.9612, 0.1007, 0.9575, 0.1728, 0.9575, 0.05498, 0.942, 0.01476, 0.942, 0.01476, 0.932, 0.05498, 0.932, 0.05889, 0.9199, 0.05889, 0.8879, 0.06982, 0.8879, 0.06982, 0.9199, 0.06982, 0.9279, 0.05889, 0.9279, 0.05889, 0.9199, 0.06982, 0.9199, 0.05889, 0.8799, 0.06982, 0.8799, 0.06982, 0.8879, 0.05889, 0.8879, 0.06982, 0.8879, 0.06982, 0.9199, 0.05889, 0.9199, 0.05889, 0.8879, 0.1092, 0.8871, 0.1402, 0.8871, 0.1402, 0.8793, 0.1092, 0.8793, 0.05889, 0.8799, 0.06982, 0.8799, 0.06982, 0.8879, 0.05889, 0.8879, 0.05889, 0.8879, 0.06982, 0.8879, 0.06982, 0.9199, 0.05889, 0.9199, 0.06982, 0.9279, 0.05889, 0.9279, 0.05889, 0.9199, 0.06982, 0.9199, 0.1092, 0.9181, 0.1092, 0.8871, 0.1014, 0.8871, 0.1014, 0.9181, 0.1402, 0.8871, 0.1402, 0.9181, 0.148, 0.9181, 0.148, 0.8871, 0.1372, 0.8901, 0.1372, 0.9151, 0.1402, 0.9181, 0.1402, 0.8871, 0.1372, 0.9151, 0.1122, 0.9151, 0.1092, 0.9181, 0.1402, 0.9181, 0.1122, 0.9151, 0.1122, 0.8901, 0.1092, 0.8871, 0.1092, 0.9181, 0.1122, 0.8901, 0.1372, 0.8901, 0.1402, 0.8871, 0.1092, 0.8871, 0.1137, 0.8916, 0.1137, 0.9136, 0.1357, 0.9136, 0.1357, 0.8916, 0.03514, 0.9063, 0.02708, 0.9063, 0.02857, 0.905, 0.0339, 0.905, 0.02724, 0.8984, 0.03517, 0.8984, 0.03388, 0.8997, 0.02855, 0.8997, 0.03517, 0.8984, 0.03514, 0.9063, 0.0339, 0.905, 0.03388, 0.8997, 0.02708, 0.9063, 0.02724, 0.8984, 0.02855, 0.8997, 0.02857, 0.905, 0.1908, 0.9575, 0.1908, 0.9612, 0.1728, 0.9612, 0.1728, 0.9575, 0.08263, 0.9612, 0.08263, 0.9575, 0.1007, 0.9575, 0.1007, 0.9612, 0.1007, 0.9613, 0.1007, 0.9575, 0.1728, 0.9575, 0.1728, 0.9612, 0.05498, 0.942, 0.01476, 0.942, 0.01476, 0.932, 0.05498, 0.932, 0.1908, 0.9575, 0.1908, 0.9612, 0.1728, 0.9612, 0.1728, 0.9575, 0.08263, 0.9612, 0.08263, 0.9575, 0.1007, 0.9575, 0.1007, 0.9613, 0.06982, 0.9279, 0.05889, 0.9279, 0.05889, 0.9199, 0.06982, 0.9199, 0.05889, 0.8799, 0.06982, 0.8799, 0.06982, 0.8879, 0.05889, 0.8879, 0.06982, 0.9199, 0.05889, 0.9199, 0.05889, 0.8879, 0.06982, 0.8879, 0.1092, 0.9181, 0.1402, 0.9181, 0.1402, 0.9259, 0.1092, 0.9259, 0.05889, 0.8799, 0.06982, 0.8799, 0.06982, 0.8879, 0.05889, 0.8879, 0.06982, 0.9279, 0.05889, 0.9279, 0.05889, 0.9199, 0.06982, 0.9199, 0.01476, 0.9822, 0.01476, 0.942, 0.05498, 0.942, 0.05498, 0.9822, 0.05498, 0.9822, 0.05498, 0.942, 0.06504, 0.942, 0.06504, 0.9822, 0.01476, 0.942, 0.05498, 0.942, 0.05498, 0.9822, 0.01476, 0.9822, 0.01476, 0.942, 0.01476, 0.9822, 0.00471, 0.9822, 0.00471, 0.942, 0.1908, 0.9575, 0.1908, 0.9612, 0.1728, 0.9612, 0.1728, 0.9575, 0.05498, 0.9822, 0.05498, 0.942, 0.06504, 0.942, 0.06504, 0.9822, 0.1007, 0.9612, 0.1007, 0.9575, 0.1728, 0.9575, 0.1728, 0.9612, 0.08263, 0.9612, 0.08263, 0.9575, 0.1007, 0.9575, 0.1007, 0.9612, 0.01476, 0.9822, 0.05498, 0.9822, 0.05498, 0.9923, 0.01476, 0.9923, 0.01476, 0.942, 0.01476, 0.9822, 0.00471, 0.9822, 0.00471, 0.942, 0.1728, 0.9612, 0.1007, 0.9612, 0.1007, 0.9575, 0.1728, 0.9575, 0.1908, 0.9575, 0.1908, 0.9612, 0.1728, 0.9612, 0.1728, 0.9575, 0.08263, 0.9612, 0.08263, 0.9575, 0.1007, 0.9575, 0.1007, 0.9612, 0.01476, 0.9822, 0.05498, 0.9822, 0.05498, 0.9923, 0.01476, 0.9923, 0.1728, 0.9612, 0.1007, 0.9612, 0.1007, 0.9575, 0.1728, 0.9575, 0.05498, 0.942, 0.01476, 0.942, 0.01476, 0.932, 0.05498, 0.932, 0.05889, 0.9199, 0.05889, 0.8879, 0.06982, 0.8879, 0.06982, 0.9199, 0.06982, 0.9279, 0.05889, 0.9279, 0.05889, 0.9199, 0.06982, 0.9199, 0.05889, 0.8799, 0.06982, 0.8799, 0.06982, 0.8879, 0.05889, 0.8879, 0.06982, 0.8879, 0.06982, 0.9199, 0.05889, 0.9199, 0.05889, 0.8879, 0.1402, 0.8871, 0.1092, 0.8871, 0.1092, 0.8793, 0.1402, 0.8793, 0.05889, 0.8799, 0.06982, 0.8799, 0.06982, 0.8879, 0.05889, 0.8879, 0.05889, 0.8879, 0.06982, 0.8879, 0.06982, 0.9199, 0.05889, 0.9199, 0.06982, 0.9279, 0.05889, 0.9279, 0.05889, 0.9199, 0.06982, 0.9199, 0.1402, 0.9181, 0.1402, 0.8871, 0.148, 0.8871, 0.148, 0.9181, 0.1092, 0.8871, 0.1092, 0.9181, 0.1014, 0.9181, 0.1014, 0.8871, 0.1122, 0.8901, 0.1122, 0.9151, 0.1092, 0.9181, 0.1092, 0.8871, 0.1122, 0.9151, 0.1372, 0.9151, 0.1402, 0.9181, 0.1092, 0.9181, 0.1372, 0.9151, 0.1372, 0.8901, 0.1402, 0.8871, 0.1402, 0.9181, 0.1372, 0.8901, 0.1122, 0.8901, 0.1092, 0.8871, 0.1402, 0.8871, 0.1357, 0.8916, 0.1357, 0.9136, 0.1137, 0.9136, 0.1137, 0.8916, 0.03514, 0.9063, 0.02708, 0.9063, 0.02857, 0.905, 0.0339, 0.905, 0.02724, 0.8984, 0.03517, 0.8984, 0.03388, 0.8997, 0.02855, 0.8997, 0.03517, 0.8984, 0.03514, 0.9063, 0.0339, 0.905, 0.03388, 0.8997, 0.02708, 0.9063, 0.02724, 0.8984, 0.02855, 0.8997, 0.02857, 0.905, 0.09708, 0.9817, 0.08259, 0.9817, 0.08259, 0.9672, 0.09708, 0.9672, 0.1015, 0.9814, 0.1015, 0.9669, 0.222, 0.9669, 0.222, 0.9814, 0.09708, 0.9672, 0.09708, 0.9817, 0.08259, 0.9817, 0.08259, 0.9672, 0.1015, 0.9814, 0.1015, 0.9669, 0.222, 0.9669, 0.222, 0.9814, 0.1015, 0.9669, 0.222, 0.9669, 0.222, 0.9814, 0.1015, 0.9814, 0.222, 0.9814, 0.1015, 0.9814, 0.1015, 0.9669, 0.222, 0.9669, 0.1908, 0.9575, 0.1908, 0.9612, 0.1728, 0.9612, 0.1728, 0.9575, 0.08263, 0.9612, 0.08263, 0.9575, 0.1007, 0.9575, 0.1007, 0.9612, 0.1007, 0.9613, 0.1007, 0.9575, 0.1728, 0.9575, 0.1728, 0.9612, 0.05498, 0.942, 0.01476, 0.942, 0.01476, 0.932, 0.05498, 0.932, 0.1908, 0.9575, 0.1908, 0.9612, 0.1728, 0.9612, 0.1728, 0.9575, 0.08263, 0.9612, 0.08263, 0.9575, 0.1007, 0.9575, 0.1007, 0.9613, 0.06982, 0.9279, 0.05889, 0.9279, 0.05889, 0.9199, 0.06982, 0.9199, 0.05889, 0.8799, 0.06982, 0.8799, 0.06982, 0.8879, 0.05889, 0.8879, 0.06982, 0.9199, 0.05889, 0.9199, 0.05889, 0.8879, 0.06982, 0.8879, 0.1402, 0.9181, 0.1092, 0.9181, 0.1092, 0.9259, 0.1402, 0.9259, 0.05889, 0.8799, 0.06982, 0.8799, 0.06982, 0.8879, 0.05889, 0.8879, 0.06982, 0.9279, 0.05889, 0.9279, 0.05889, 0.9199, 0.06982, 0.9199, 0.01476, 0.9822, 0.01476, 0.942, 0.05498, 0.942, 0.05498, 0.9822, 0.05498, 0.9822, 0.05498, 0.942, 0.06504, 0.942, 0.06504, 0.9822, 0.01476, 0.942, 0.05498, 0.942, 0.05498, 0.9822, 0.01476, 0.9822, 0.01476, 0.942, 0.01476, 0.9822, 0.00471, 0.9822, 0.00471, 0.942, 0.1908, 0.9575, 0.1908, 0.9612, 0.1728, 0.9612, 0.1728, 0.9575, 0.05498, 0.9822, 0.05498, 0.942, 0.06504, 0.942, 0.06504, 0.9822, 0.1007, 0.9612, 0.1007, 0.9575, 0.1728, 0.9575, 0.1728, 0.9612, 0.08263, 0.9612, 0.08263, 0.9575, 0.1007, 0.9575, 0.1007, 0.9612, 0.01476, 0.9822, 0.05498, 0.9822, 0.05498, 0.9923, 0.01476, 0.9923, 0.01476, 0.942, 0.01476, 0.9822, 0.00471, 0.9822, 0.00471, 0.942, 0.1728, 0.9612, 0.1007, 0.9612, 0.1007, 0.9575, 0.1728, 0.9575, 0.1908, 0.9575, 0.1908, 0.9612, 0.1728, 0.9612, 0.1728, 0.9575, 0.08263, 0.9612, 0.08263, 0.9575, 0.1007, 0.9575, 0.1007, 0.9612, 0.01476, 0.9822, 0.05498, 0.9822, 0.05498, 0.9923, 0.01476, 0.9923, 0.1728, 0.9612, 0.1007, 0.9612, 0.1007, 0.9575, 0.1728, 0.9575, 0.05498, 0.942, 0.01476, 0.942, 0.01476, 0.932, 0.05498, 0.932, 0.05889, 0.9199, 0.05889, 0.8879, 0.06982, 0.8879, 0.06982, 0.9199, 0.06982, 0.9279, 0.05889, 0.9279, 0.05889, 0.9199, 0.06982, 0.9199, 0.05889, 0.8799, 0.06982, 0.8799, 0.06982, 0.8879, 0.05889, 0.8879, 0.06982, 0.8879, 0.06982, 0.9199, 0.05889, 0.9199, 0.05889, 0.8879, 0.1092, 0.8871, 0.1402, 0.8871, 0.1402, 0.8793, 0.1092, 0.8793, 0.05889, 0.8799, 0.06982, 0.8799, 0.06982, 0.8879, 0.05889, 0.8879, 0.05889, 0.8879, 0.06982, 0.8879, 0.06982, 0.9199, 0.05889, 0.9199, 0.06982, 0.9279, 0.05889, 0.9279, 0.05889, 0.9199, 0.06982, 0.9199, 0.1092, 0.9181, 0.1092, 0.8871, 0.1014, 0.8871, 0.1014, 0.9181, 0.1402, 0.8871, 0.1402, 0.9181, 0.148, 0.9181, 0.148, 0.8871, 0.1372, 0.8901, 0.1372, 0.9151, 0.1402, 0.9181, 0.1402, 0.8871, 0.1372, 0.9151, 0.1122, 0.9151, 0.1092, 0.9181, 0.1402, 0.9181, 0.1122, 0.9151, 0.1122, 0.8901, 0.1092, 0.8871, 0.1092, 0.9181, 0.1122, 0.8901, 0.1372, 0.8901, 0.1402, 0.8871, 0.1092, 0.8871, 0.1137, 0.8916, 0.1137, 0.9136, 0.1357, 0.9136, 0.1357, 0.8916, 0.03514, 0.9063, 0.02708, 0.9063, 0.02857, 0.905, 0.0339, 0.905, 0.02724, 0.8984, 0.03517, 0.8984, 0.03388, 0.8997, 0.02855, 0.8997, 0.03517, 0.8984, 0.03514, 0.9063, 0.0339, 0.905, 0.03388, 0.8997, 0.02708, 0.9063, 0.02724, 0.8984, 0.02855, 0.8997, 0.02857, 0.905, 0.1908, 0.9575, 0.1908, 0.9612, 0.1728, 0.9612, 0.1728, 0.9575, 0.08263, 0.9612, 0.08263, 0.9575, 0.1007, 0.9575, 0.1007, 0.9612, 0.1007, 0.9613, 0.1007, 0.9575, 0.1728, 0.9575, 0.1728, 0.9612, 0.05498, 0.942, 0.01476, 0.942, 0.01476, 0.932, 0.05498, 0.932, 0.1908, 0.9575, 0.1908, 0.9612, 0.1728, 0.9612, 0.1728, 0.9575, 0.08263, 0.9612, 0.08263, 0.9575, 0.1007, 0.9575, 0.1007, 0.9613, 0.06982, 0.9279, 0.05889, 0.9279, 0.05889, 0.9199, 0.06982, 0.9199, 0.05889, 0.8799, 0.06982, 0.8799, 0.06982, 0.8879, 0.05889, 0.8879, 0.06982, 0.9199, 0.05889, 0.9199, 0.05889, 0.8879, 0.06982, 0.8879, 0.1092, 0.9181, 0.1402, 0.9181, 0.1402, 0.9259, 0.1092, 0.9259, 0.05889, 0.8799, 0.06982, 0.8799, 0.06982, 0.8879, 0.05889, 0.8879, 0.06982, 0.9279, 0.05889, 0.9279, 0.05889, 0.9199, 0.06982, 0.9199, 0.01476, 0.9822, 0.01476, 0.942, 0.05498, 0.942, 0.05498, 0.9822, 0.05498, 0.9822, 0.05498, 0.942, 0.06504, 0.942, 0.06504, 0.9822, 0.01476, 0.942, 0.05498, 0.942, 0.05498, 0.9822, 0.01476, 0.9822, 0.01476, 0.942, 0.01476, 0.9822, 0.00471, 0.9822, 0.00471, 0.942, 0.1908, 0.9575, 0.1908, 0.9612, 0.1728, 0.9612, 0.1728, 0.9575, 0.05498, 0.9822, 0.05498, 0.942, 0.06504, 0.942, 0.06504, 0.9822, 0.1007, 0.9612, 0.1007, 0.9575, 0.1728, 0.9575, 0.1728, 0.9612, 0.08263, 0.9612, 0.08263, 0.9575, 0.1007, 0.9575, 0.1007, 0.9612, 0.01476, 0.9822, 0.05498, 0.9822, 0.05498, 0.9923, 0.01476, 0.9923, 0.01476, 0.942, 0.01476, 0.9822, 0.00471, 0.9822, 0.00471, 0.942, 0.1728, 0.9612, 0.1007, 0.9612, 0.1007, 0.9575, 0.1728, 0.9575, 0.1908, 0.9575, 0.1908, 0.9612, 0.1728, 0.9612, 0.1728, 0.9575, 0.08263, 0.9612, 0.08263, 0.9575, 0.1007, 0.9575, 0.1007, 0.9612, 0.01476, 0.9822, 0.05498, 0.9822, 0.05498, 0.9923, 0.01476, 0.9923, 0.1728, 0.9612, 0.1007, 0.9612, 0.1007, 0.9575, 0.1728, 0.9575, 0.05498, 0.942, 0.01476, 0.942, 0.01476, 0.932, 0.05498, 0.932, 0.05889, 0.9199, 0.05889, 0.8879, 0.06982, 0.8879, 0.06982, 0.9199, 0.06982, 0.9279, 0.05889, 0.9279, 0.05889, 0.9199, 0.06982, 0.9199, 0.05889, 0.8799, 0.06982, 0.8799, 0.06982, 0.8879, 0.05889, 0.8879, 0.06982, 0.8879, 0.06982, 0.9199, 0.05889, 0.9199, 0.05889, 0.8879, 0.1402, 0.8871, 0.1092, 0.8871, 0.1092, 0.8793, 0.1402, 0.8793, 0.05889, 0.8799, 0.06982, 0.8799, 0.06982, 0.8879, 0.05889, 0.8879, 0.05889, 0.8879, 0.06982, 0.8879, 0.06982, 0.9199, 0.05889, 0.9199, 0.06982, 0.9279, 0.05889, 0.9279, 0.05889, 0.9199, 0.06982, 0.9199, 0.1402, 0.9181, 0.1402, 0.8871, 0.148, 0.8871, 0.148, 0.9181, 0.1092, 0.8871, 0.1092, 0.9181, 0.1014, 0.9181, 0.1014, 0.8871, 0.1122, 0.8901, 0.1122, 0.9151, 0.1092, 0.9181, 0.1092, 0.8871, 0.1122, 0.9151, 0.1372, 0.9151, 0.1402, 0.9181, 0.1092, 0.9181, 0.1372, 0.9151, 0.1372, 0.8901, 0.1402, 0.8871, 0.1402, 0.9181, 0.1372, 0.8901, 0.1122, 0.8901, 0.1092, 0.8871, 0.1402, 0.8871, 0.1357, 0.8916, 0.1357, 0.9136, 0.1137, 0.9136, 0.1137, 0.8916, 0.03514, 0.9063, 0.02708, 0.9063, 0.02857, 0.905, 0.0339, 0.905, 0.02724, 0.8984, 0.03517, 0.8984, 0.03388, 0.8997, 0.02855, 0.8997, 0.03517, 0.8984, 0.03514, 0.9063, 0.0339, 0.905, 0.03388, 0.8997, 0.02708, 0.9063, 0.02724, 0.8984, 0.02855, 0.8997, 0.02857, 0.905, 0.09708, 0.9817, 0.08259, 0.9817, 0.08259, 0.9672, 0.09708, 0.9672, 0.1015, 0.9814, 0.1015, 0.9669, 0.222, 0.9669, 0.222, 0.9814, 0.09708, 0.9672, 0.09708, 0.9817, 0.08259, 0.9817, 0.08259, 0.9672, 0.1015, 0.9814, 0.1015, 0.9669, 0.222, 0.9669, 0.222, 0.9814, 0.1015, 0.9669, 0.222, 0.9669, 0.222, 0.9814, 0.1015, 0.9814, 0.222, 0.9814, 0.1015, 0.9814, 0.1015, 0.9669, 0.222, 0.9669, 0.1908, 0.9575, 0.1908, 0.9612, 0.1728, 0.9612, 0.1728, 0.9575, 0.08263, 0.9612, 0.08263, 0.9575, 0.1007, 0.9575, 0.1007, 0.9612, 0.1007, 0.9613, 0.1007, 0.9575, 0.1728, 0.9575, 0.1728, 0.9612, 0.05498, 0.942, 0.01476, 0.942, 0.01476, 0.932, 0.05498, 0.932, 0.1908, 0.9575, 0.1908, 0.9612, 0.1728, 0.9612, 0.1728, 0.9575, 0.08263, 0.9612, 0.08263, 0.9575, 0.1007, 0.9575, 0.1007, 0.9613, 0.06982, 0.9279, 0.05889, 0.9279, 0.05889, 0.9199, 0.06982, 0.9199, 0.05889, 0.8799, 0.06982, 0.8799, 0.06982, 0.8879, 0.05889, 0.8879, 0.06982, 0.9199, 0.05889, 0.9199, 0.05889, 0.8879, 0.06982, 0.8879, 0.1402, 0.9181, 0.1092, 0.9181, 0.1092, 0.9259, 0.1402, 0.9259, 0.05889, 0.8799, 0.06982, 0.8799, 0.06982, 0.8879, 0.05889, 0.8879, 0.06982, 0.9279, 0.05889, 0.9279, 0.05889, 0.9199, 0.06982, 0.9199, 0.01476, 0.9822, 0.01476, 0.942, 0.05498, 0.942, 0.05498, 0.9822, 0.05498, 0.9822, 0.05498, 0.942, 0.06504, 0.942, 0.06504, 0.9822, 0.01476, 0.942, 0.05498, 0.942, 0.05498, 0.9822, 0.01476, 0.9822, 0.01476, 0.942, 0.01476, 0.9822, 0.00471, 0.9822, 0.00471, 0.942, 0.1908, 0.9575, 0.1908, 0.9612, 0.1728, 0.9612, 0.1728, 0.9575, 0.05498, 0.9822, 0.05498, 0.942, 0.06504, 0.942, 0.06504, 0.9822, 0.1007, 0.9612, 0.1007, 0.9575, 0.1728, 0.9575, 0.1728, 0.9612, 0.08263, 0.9612, 0.08263, 0.9575, 0.1007, 0.9575, 0.1007, 0.9612, 0.01476, 0.9822, 0.05498, 0.9822, 0.05498, 0.9923, 0.01476, 0.9923, 0.01476, 0.942, 0.01476, 0.9822, 0.00471, 0.9822, 0.00471, 0.942, 0.1728, 0.9612, 0.1007, 0.9612, 0.1007, 0.9575, 0.1728, 0.9575, 0.1908, 0.9575, 0.1908, 0.9612, 0.1728, 0.9612, 0.1728, 0.9575, 0.08263, 0.9612, 0.08263, 0.9575, 0.1007, 0.9575, 0.1007, 0.9612, 0.01476, 0.9822, 0.05498, 0.9822, 0.05498, 0.9923, 0.01476, 0.9923, 0.1728, 0.9612, 0.1007, 0.9612, 0.1007, 0.9575, 0.1728, 0.9575, 0.05498, 0.942, 0.01476, 0.942, 0.01476, 0.932, 0.05498, 0.932, 0.05889, 0.9199, 0.05889, 0.8879, 0.06982, 0.8879, 0.06982, 0.9199, 0.06982, 0.9279, 0.05889, 0.9279, 0.05889, 0.9199, 0.06982, 0.9199, 0.05889, 0.8799, 0.06982, 0.8799, 0.06982, 0.8879, 0.05889, 0.8879, 0.06982, 0.8879, 0.06982, 0.9199, 0.05889, 0.9199, 0.05889, 0.8879, 0.1092, 0.8871, 0.1402, 0.8871, 0.1402, 0.8793, 0.1092, 0.8793, 0.05889, 0.8799, 0.06982, 0.8799, 0.06982, 0.8879, 0.05889, 0.8879, 0.05889, 0.8879, 0.06982, 0.8879, 0.06982, 0.9199, 0.05889, 0.9199, 0.06982, 0.9279, 0.05889, 0.9279, 0.05889, 0.9199, 0.06982, 0.9199, 0.1092, 0.9181, 0.1092, 0.8871, 0.1014, 0.8871, 0.1014, 0.9181, 0.1402, 0.8871, 0.1402, 0.9181, 0.148, 0.9181, 0.148, 0.8871, 0.1372, 0.8901, 0.1372, 0.9151, 0.1402, 0.9181, 0.1402, 0.8871, 0.1372, 0.9151, 0.1122, 0.9151, 0.1092, 0.9181, 0.1402, 0.9181, 0.1122, 0.9151, 0.1122, 0.8901, 0.1092, 0.8871, 0.1092, 0.9181, 0.1122, 0.8901, 0.1372, 0.8901, 0.1402, 0.8871, 0.1092, 0.8871, 0.1137, 0.8916, 0.1137, 0.9136, 0.1357, 0.9136, 0.1357, 0.8916, 0.03514, 0.9063, 0.02708, 0.9063, 0.02857, 0.905, 0.0339, 0.905, 0.02724, 0.8984, 0.03517, 0.8984, 0.03388, 0.8997, 0.02855, 0.8997, 0.03517, 0.8984, 0.03514, 0.9063, 0.0339, 0.905, 0.03388, 0.8997, 0.02708, 0.9063, 0.02724, 0.8984, 0.02855, 0.8997, 0.02857, 0.905, 0.1908, 0.9575, 0.1908, 0.9612, 0.1728, 0.9612, 0.1728, 0.9575, 0.08263, 0.9612, 0.08263, 0.9575, 0.1007, 0.9575, 0.1007, 0.9612, 0.1007, 0.9613, 0.1007, 0.9575, 0.1728, 0.9575, 0.1728, 0.9612, 0.05498, 0.942, 0.01476, 0.942, 0.01476, 0.932, 0.05498, 0.932, 0.1908, 0.9575, 0.1908, 0.9612, 0.1728, 0.9612, 0.1728, 0.9575, 0.08263, 0.9612, 0.08263, 0.9575, 0.1007, 0.9575, 0.1007, 0.9613, 0.06982, 0.9279, 0.05889, 0.9279, 0.05889, 0.9199, 0.06982, 0.9199, 0.05889, 0.8799, 0.06982, 0.8799, 0.06982, 0.8879, 0.05889, 0.8879, 0.06982, 0.9199, 0.05889, 0.9199, 0.05889, 0.8879, 0.06982, 0.8879, 0.1092, 0.9181, 0.1402, 0.9181, 0.1402, 0.9259, 0.1092, 0.9259, 0.05889, 0.8799, 0.06982, 0.8799, 0.06982, 0.8879, 0.05889, 0.8879, 0.06982, 0.9279, 0.05889, 0.9279, 0.05889, 0.9199, 0.06982, 0.9199, 0.01476, 0.9822, 0.01476, 0.942, 0.05498, 0.942, 0.05498, 0.9822, 0.05498, 0.9822, 0.05498, 0.942, 0.06504, 0.942, 0.06504, 0.9822, 0.01476, 0.942, 0.05498, 0.942, 0.05498, 0.9822, 0.01476, 0.9822, 0.01476, 0.942, 0.01476, 0.9822, 0.00471, 0.9822, 0.00471, 0.942, 0.1908, 0.9575, 0.1908, 0.9612, 0.1728, 0.9612, 0.1728, 0.9575, 0.05498, 0.9822, 0.05498, 0.942, 0.06504, 0.942, 0.06504, 0.9822, 0.1007, 0.9612, 0.1007, 0.9575, 0.1728, 0.9575, 0.1728, 0.9612, 0.08263, 0.9612, 0.08263, 0.9575, 0.1007, 0.9575, 0.1007, 0.9612, 0.01476, 0.9822, 0.05498, 0.9822, 0.05498, 0.9923, 0.01476, 0.9923, 0.01476, 0.942, 0.01476, 0.9822, 0.00471, 0.9822, 0.00471, 0.942, 0.1728, 0.9612, 0.1007, 0.9612, 0.1007, 0.9575, 0.1728, 0.9575, 0.1908, 0.9575, 0.1908, 0.9612, 0.1728, 0.9612, 0.1728, 0.9575, 0.08263, 0.9612, 0.08263, 0.9575, 0.1007, 0.9575, 0.1007, 0.9612, 0.01476, 0.9822, 0.05498, 0.9822, 0.05498, 0.9923, 0.01476, 0.9923, 0.1728, 0.9612, 0.1007, 0.9612, 0.1007, 0.9575, 0.1728, 0.9575, 0.05498, 0.942, 0.01476, 0.942, 0.01476, 0.932, 0.05498, 0.932, 0.05889, 0.9199, 0.05889, 0.8879, 0.06982, 0.8879, 0.06982, 0.9199, 0.06982, 0.9279, 0.05889, 0.9279, 0.05889, 0.9199, 0.06982, 0.9199, 0.05889, 0.8799, 0.06982, 0.8799, 0.06982, 0.8879, 0.05889, 0.8879, 0.06982, 0.8879, 0.06982, 0.9199, 0.05889, 0.9199, 0.05889, 0.8879, 0.1402, 0.8871, 0.1092, 0.8871, 0.1092, 0.8793, 0.1402, 0.8793, 0.05889, 0.8799, 0.06982, 0.8799, 0.06982, 0.8879, 0.05889, 0.8879, 0.05889, 0.8879, 0.06982, 0.8879, 0.06982, 0.9199, 0.05889, 0.9199, 0.06982, 0.9279, 0.05889, 0.9279, 0.05889, 0.9199, 0.06982, 0.9199, 0.1402, 0.9181, 0.1402, 0.8871, 0.148, 0.8871, 0.148, 0.9181, 0.1092, 0.8871, 0.1092, 0.9181, 0.1014, 0.9181, 0.1014, 0.8871, 0.1122, 0.8901, 0.1122, 0.9151, 0.1092, 0.9181, 0.1092, 0.8871, 0.1122, 0.9151, 0.1372, 0.9151, 0.1402, 0.9181, 0.1092, 0.9181, 0.1372, 0.9151, 0.1372, 0.8901, 0.1402, 0.8871, 0.1402, 0.9181, 0.1372, 0.8901, 0.1122, 0.8901, 0.1092, 0.8871, 0.1402, 0.8871, 0.1357, 0.8916, 0.1357, 0.9136, 0.1137, 0.9136, 0.1137, 0.8916, 0.03514, 0.9063, 0.02708, 0.9063, 0.02857, 0.905, 0.0339, 0.905, 0.02724, 0.8984, 0.03517, 0.8984, 0.03388, 0.8997, 0.02855, 0.8997, 0.03517, 0.8984, 0.03514, 0.9063, 0.0339, 0.905, 0.03388, 0.8997, 0.02708, 0.9063, 0.02724, 0.8984, 0.02855, 0.8997, 0.02857, 0.905, 0.4646, 0.7351, 0.4646, 0.8536, 0.03393, 0.8536, 0.03393, 0.7351, 0.03615, 0.7087, 0.03615, 0.5788, 0.4669, 0.5788, 0.4669, 0.7087, 0.9921, 0.9158, 0.9921, 0.9239, 0.5261, 0.9239, 0.5261, 0.9158, 0.5261, 0.9239, 0.9921, 0.9239, 0.9921, 0.9841, 0.5261, 0.9841, 0.5261, 0.9841, 0.9921, 0.9841, 0.9921, 0.9923, 0.5261, 0.9923, 0.8443, 0.8327, 0.8443, 0.7713, 0.9923, 0.7713, 0.9923, 0.8327, 0.8443, 0.703, 0.9923, 0.703, 0.9923, 0.7644, 0.8443, 0.7644, 0.9923, 0.7713, 0.8443, 0.7713, 0.8443, 0.7644, 0.9923, 0.7644, 0.8443, 0.8396, 0.8443, 0.8327, 0.9923, 0.8327, 0.9923, 0.8396, 0.5261, 0.8555, 0.9921, 0.8555, 0.9921, 0.9158, 0.5261, 0.9158, 0.9921, 0.9158, 0.9921, 0.9239, 0.5261, 0.9239, 0.5261, 0.9158, 0.5261, 0.9239, 0.9921, 0.9239, 0.9921, 0.9841, 0.5261, 0.9841, 0.5261, 0.9841, 0.9921, 0.9841, 0.9921, 0.9923, 0.5261, 0.9923, 0.8443, 0.8327, 0.8443, 0.7713, 0.9923, 0.7713, 0.9923, 0.8327, 0.8443, 0.703, 0.9923, 0.703, 0.9923, 0.7644, 0.8443, 0.7644, 0.9923, 0.7713, 0.8443, 0.7713, 0.8443, 0.7644, 0.9923, 0.7644, 0.8443, 0.8396, 0.8443, 0.8327, 0.9923, 0.8327, 0.9923, 0.8396, 0.5261, 0.8555, 0.9921, 0.8555, 0.9921, 0.9158, 0.5261, 0.9158, 0.4873, 0.9028, 0.3636, 0.9028, 0.3636, 0.8866, 0.4873, 0.8866, 0.4873, 0.9492, 0.3636, 0.9492, 0.3636, 0.9341, 0.4873, 0.9341, 0.4873, 0.9341, 0.3636, 0.9341, 0.3636, 0.9179, 0.4873, 0.9179, 0.4873, 0.9179, 0.3636, 0.9179, 0.3636, 0.9028, 0.4873, 0.9028, 0.4873, 0.8866, 0.5025, 0.8866, 0.5025, 0.9028, 0.4873, 0.9028, 0.3485, 0.8866, 0.3636, 0.8866, 0.3636, 0.9028, 0.3485, 0.9028, 0.6759, 0.7152, 0.5565, 0.7152, 0.5565, 0.6993, 0.6759, 0.6993, 0.6759, 0.7556, 0.5565, 0.7556, 0.5565, 0.7433, 0.6759, 0.7433, 0.6759, 0.7433, 0.5565, 0.7433, 0.5565, 0.7274, 0.6759, 0.7274, 0.6759, 0.7274, 0.5565, 0.7274, 0.5565, 0.7152, 0.6759, 0.7152, 0.6759, 0.6993, 0.6881, 0.6993, 0.6881, 0.7152, 0.6759, 0.7152, 0.5442, 0.6993, 0.5565, 0.6993, 0.5565, 0.7152, 0.5442, 0.7152, 0.6507, 0.5534, 0.5313, 0.5534, 0.5313, 0.5376, 0.6507, 0.5376, 0.6507, 0.5938, 0.5313, 0.5938, 0.5313, 0.5815, 0.6507, 0.5815, 0.6507, 0.5815, 0.5313, 0.5815, 0.5313, 0.5657, 0.6507, 0.5657, 0.6507, 0.5657, 0.5313, 0.5657, 0.5313, 0.5534, 0.6507, 0.5534, 0.6507, 0.5376, 0.663, 0.5376, 0.663, 0.5534, 0.6507, 0.5534, 0.5191, 0.5376, 0.5313, 0.5376, 0.5313, 0.5534, 0.5191, 0.5534, 0.4873, 0.9028, 0.4873, 0.8866, 0.3636, 0.8866, 0.3636, 0.9028, 0.4873, 0.9492, 0.4873, 0.9341, 0.3636, 0.9341, 0.3636, 0.9492, 0.4873, 0.9341, 0.4873, 0.9179, 0.3636, 0.9179, 0.3636, 0.9341, 0.4873, 0.9179, 0.4873, 0.9028, 0.3636, 0.9028, 0.3636, 0.9179, 0.4873, 0.8866, 0.4873, 0.9028, 0.5025, 0.9028, 0.5025, 0.8866, 0.3485, 0.8866, 0.3485, 0.9028, 0.3636, 0.9028, 0.3636, 0.8866, 0.6507, 0.5534, 0.6507, 0.5376, 0.5313, 0.5376, 0.5313, 0.5534, 0.6507, 0.5938, 0.6507, 0.5815, 0.5313, 0.5815, 0.5313, 0.5938, 0.6507, 0.5815, 0.6507, 0.5657, 0.5313, 0.5657, 0.5313, 0.5815, 0.6507, 0.5657, 0.6507, 0.5534, 0.5313, 0.5534, 0.5313, 0.5657, 0.6507, 0.5376, 0.6507, 0.5534, 0.663, 0.5534, 0.663, 0.5376, 0.5191, 0.5376, 0.5191, 0.5534, 0.5313, 0.5534, 0.5313, 0.5376, 0.6759, 0.7152, 0.6759, 0.6993, 0.5565, 0.6993, 0.5565, 0.7152, 0.6759, 0.7556, 0.6759, 0.7433, 0.5565, 0.7433, 0.5565, 0.7556, 0.6759, 0.7433, 0.6759, 0.7274, 0.5565, 0.7274, 0.5565, 0.7433, 0.6759, 0.7274, 0.6759, 0.7152, 0.5565, 0.7152, 0.5565, 0.7274, 0.6759, 0.6993, 0.6759, 0.7152, 0.6881, 0.7152, 0.6881, 0.6993, 0.5442, 0.6993, 0.5442, 0.7152, 0.5565, 0.7152, 0.5565, 0.6993, 0.4873, 0.9028, 0.3636, 0.9028, 0.3636, 0.8866, 0.4873, 0.8866, 0.4873, 0.9492, 0.3636, 0.9492, 0.3636, 0.9341, 0.4873, 0.9341, 0.4873, 0.9341, 0.3636, 0.9341, 0.3636, 0.9179, 0.4873, 0.9179, 0.4873, 0.9179, 0.3636, 0.9179, 0.3636, 0.9028, 0.4873, 0.9028, 0.4873, 0.8866, 0.5025, 0.8866, 0.5025, 0.9028, 0.4873, 0.9028, 0.3485, 0.8866, 0.3636, 0.8866, 0.3636, 0.9028, 0.3485, 0.9028, 0.6759, 0.7152, 0.5565, 0.7152, 0.5565, 0.6993, 0.6759, 0.6993, 0.6759, 0.7556, 0.5565, 0.7556, 0.5565, 0.7433, 0.6759, 0.7433, 0.6759, 0.7433, 0.5565, 0.7433, 0.5565, 0.7274, 0.6759, 0.7274, 0.6759, 0.7274, 0.5565, 0.7274, 0.5565, 0.7152, 0.6759, 0.7152, 0.6759, 0.6993, 0.6881, 0.6993, 0.6881, 0.7152, 0.6759, 0.7152, 0.5442, 0.6993, 0.5565, 0.6993, 0.5565, 0.7152, 0.5442, 0.7152, 0.6507, 0.5534, 0.5313, 0.5534, 0.5313, 0.5376, 0.6507, 0.5376, 0.6507, 0.5938, 0.5313, 0.5938, 0.5313, 0.5815, 0.6507, 0.5815, 0.6507, 0.5815, 0.5313, 0.5815, 0.5313, 0.5657, 0.6507, 0.5657, 0.6507, 0.5657, 0.5313, 0.5657, 0.5313, 0.5534, 0.6507, 0.5534, 0.6507, 0.5376, 0.663, 0.5376, 0.663, 0.5534, 0.6507, 0.5534, 0.5191, 0.5376, 0.5313, 0.5376, 0.5313, 0.5534, 0.5191, 0.5534, 0.4873, 0.9028, 0.4873, 0.8866, 0.3636, 0.8866, 0.3636, 0.9028, 0.4873, 0.9492, 0.4873, 0.9341, 0.3636, 0.9341, 0.3636, 0.9492, 0.4873, 0.9341, 0.4873, 0.9179, 0.3636, 0.9179, 0.3636, 0.9341, 0.4873, 0.9179, 0.4873, 0.9028, 0.3636, 0.9028, 0.3636, 0.9179, 0.4873, 0.8866, 0.4873, 0.9028, 0.5025, 0.9028, 0.5025, 0.8866, 0.3485, 0.8866, 0.3485, 0.9028, 0.3636, 0.9028, 0.3636, 0.8866, 0.6507, 0.5534, 0.6507, 0.5376, 0.5313, 0.5376, 0.5313, 0.5534, 0.6507, 0.5938, 0.6507, 0.5815, 0.5313, 0.5815, 0.5313, 0.5938, 0.6507, 0.5815, 0.6507, 0.5657, 0.5313, 0.5657, 0.5313, 0.5815, 0.6507, 0.5657, 0.6507, 0.5534, 0.5313, 0.5534, 0.5313, 0.5657, 0.6507, 0.5376, 0.6507, 0.5534, 0.663, 0.5534, 0.663, 0.5376, 0.5191, 0.5376, 0.5191, 0.5534, 0.5313, 0.5534, 0.5313, 0.5376, 0.6759, 0.7152, 0.6759, 0.6993, 0.5565, 0.6993, 0.5565, 0.7152, 0.6759, 0.7556, 0.6759, 0.7433, 0.5565, 0.7433, 0.5565, 0.7556, 0.6759, 0.7433, 0.6759, 0.7274, 0.5565, 0.7274, 0.5565, 0.7433, 0.6759, 0.7274, 0.6759, 0.7152, 0.5565, 0.7152, 0.5565, 0.7274, 0.6759, 0.6993, 0.6759, 0.7152, 0.6881, 0.7152, 0.6881, 0.6993, 0.5442, 0.6993, 0.5442, 0.7152, 0.5565, 0.7152, 0.5565, 0.6993, 0.688, 0.5933, 0.688, 0.5772, 0.7837, 0.5772, 0.7837, 0.5933, 0.688, 0.5772, 0.688, 0.5649, 0.7837, 0.5649, 0.7837, 0.5772, 0.688, 0.5649, 0.688, 0.5488, 0.7837, 0.5488, 0.7837, 0.5649, 0.688, 0.5488, 0.688, 0.5364, 0.7837, 0.5364, 0.7837, 0.5488, 0.688, 0.5772, 0.688, 0.5933, 0.6756, 0.5933, 0.6756, 0.5772, 0.7961, 0.5772, 0.7961, 0.5933, 0.7837, 0.5933, 0.7837, 0.5772, 0.688, 0.5772, 0.7837, 0.5772, 0.7837, 0.5933, 0.688, 0.5933, 0.688, 0.5364, 0.7837, 0.5364, 0.7837, 0.5488, 0.688, 0.5488, 0.688, 0.5488, 0.7837, 0.5488, 0.7837, 0.5649, 0.688, 0.5649, 0.688, 0.5649, 0.7837, 0.5649, 0.7837, 0.5772, 0.688, 0.5772, 0.688, 0.5933, 0.6756, 0.5933, 0.6756, 0.5772, 0.688, 0.5772, 0.7961, 0.5933, 0.7837, 0.5933, 0.7837, 0.5772, 0.7961, 0.5772, 0.688, 0.5933, 0.688, 0.5772, 0.7837, 0.5772, 0.7837, 0.5933, 0.688, 0.5772, 0.688, 0.5649, 0.7837, 0.5649, 0.7837, 0.5772, 0.688, 0.5649, 0.688, 0.5488, 0.7837, 0.5488, 0.7837, 0.5649, 0.688, 0.5488, 0.688, 0.5364, 0.7837, 0.5364, 0.7837, 0.5488, 0.688, 0.5772, 0.688, 0.5933, 0.6756, 0.5933, 0.6756, 0.5772, 0.7961, 0.5772, 0.7961, 0.5933, 0.7837, 0.5933, 0.7837, 0.5772, 0.688, 0.5772, 0.7837, 0.5772, 0.7837, 0.5933, 0.688, 0.5933, 0.688, 0.5364, 0.7837, 0.5364, 0.7837, 0.5488, 0.688, 0.5488, 0.688, 0.5488, 0.7837, 0.5488, 0.7837, 0.5649, 0.688, 0.5649, 0.688, 0.5649, 0.7837, 0.5649, 0.7837, 0.5772, 0.688, 0.5772, 0.688, 0.5933, 0.6756, 0.5933, 0.6756, 0.5772, 0.688, 0.5772, 0.7961, 0.5933, 0.7837, 0.5933, 0.7837, 0.5772, 0.7961, 0.5772, 0.3386, 0.9723, 0.3386, 0.98, 0.3233, 0.98, 0.3233, 0.9723, 0.276, 0.9318, 0.276, 0.913, 0.2948, 0.913, 0.2948, 0.9318, 0.2948, 0.913, 0.2948, 0.9318, 0.276, 0.9318, 0.276, 0.913, 0.2948, 0.9126, 0.2948, 0.9318, 0.276, 0.9318, 0.276, 0.9126, 0.2948, 0.9318, 0.2756, 0.9318, 0.2756, 0.913, 0.2948, 0.913, 0.2522, 0.9256, 0.2522, 0.918, 0.2579, 0.9124, 0.2579, 0.9312, 0.2445, 0.9256, 0.2522, 0.9256, 0.2579, 0.9312, 0.2388, 0.9312, 0.2445, 0.918, 0.2445, 0.9256, 0.2388, 0.9312, 0.2388, 0.9124, 0.2522, 0.918, 0.2445, 0.918, 0.2388, 0.9124, 0.2579, 0.9124, 0.3386, 0.9723, 0.3386, 0.98, 0.3233, 0.98, 0.3233, 0.9723, 0.3386, 0.9724, 0.3386, 0.98, 0.3233, 0.98, 0.3233, 0.9724, 0.3386, 0.9724, 0.3386, 0.98, 0.3233, 0.98, 0.3233, 0.9724, 0.2912, 0.9577, 0.3132, 0.9577, 0.3132, 0.9801, 0.2912, 0.9801, 0.2847, 0.9574, 0.2847, 0.9806, 0.2623, 0.9806, 0.2623, 0.9574, 0.3245, 0.9361, 0.3245, 0.9127, 0.3282, 0.9127, 0.3282, 0.9361, 0.3168, 0.9367, 0.3168, 0.9139, 0.3203, 0.9139, 0.3203, 0.9367, 0.3203, 0.9135, 0.3203, 0.9367, 0.3168, 0.9367, 0.3168, 0.9135, 0.3168, 0.9367, 0.3168, 0.9135, 0.3203, 0.9135, 0.3203, 0.9367, 0.3386, 0.98, 0.3233, 0.98, 0.3233, 0.9723, 0.3386, 0.9723, 0.2948, 0.9318, 0.276, 0.9318, 0.276, 0.913, 0.2948, 0.913, 0.2948, 0.913, 0.2948, 0.9318, 0.276, 0.9318, 0.276, 0.913, 0.276, 0.9318, 0.276, 0.913, 0.2952, 0.913, 0.2952, 0.9318, 0.276, 0.913, 0.2948, 0.913, 0.2948, 0.9322, 0.276, 0.9322, 0.2523, 0.9259, 0.2579, 0.9316, 0.2391, 0.9316, 0.2447, 0.9259, 0.2523, 0.9181, 0.2579, 0.9124, 0.2579, 0.9316, 0.2523, 0.9259, 0.2447, 0.9181, 0.2391, 0.9124, 0.2579, 0.9124, 0.2523, 0.9181, 0.2447, 0.9259, 0.2391, 0.9316, 0.2391, 0.9124, 0.2447, 0.9181, 0.3386, 0.98, 0.3233, 0.98, 0.3233, 0.9723, 0.3386, 0.9723, 0.3386, 0.98, 0.3233, 0.98, 0.3233, 0.9724, 0.3386, 0.9724, 0.3386, 0.98, 0.3233, 0.98, 0.3233, 0.9724, 0.3386, 0.9724, 0.2908, 0.9577, 0.3132, 0.9577, 0.3132, 0.9796, 0.2908, 0.9796, 0.2347, 0.9807, 0.2347, 0.9577, 0.2576, 0.9577, 0.2576, 0.9807, 0.3203, 0.9367, 0.3168, 0.9367, 0.3168, 0.9139, 0.3203, 0.9139, 0.3245, 0.9127, 0.3282, 0.9127, 0.3282, 0.9361, 0.3245, 0.9361, 0.3203, 0.9367, 0.3168, 0.9367, 0.3168, 0.9135, 0.3203, 0.9135, 0.3168, 0.9135, 0.3203, 0.9135, 0.3203, 0.9367, 0.3168, 0.9367, 0.3386, 0.9723, 0.3233, 0.9723, 0.3233, 0.98, 0.3386, 0.98, 0.276, 0.9318, 0.2948, 0.9318, 0.2948, 0.913, 0.276, 0.913, 0.2948, 0.913, 0.276, 0.913, 0.276, 0.9318, 0.2948, 0.9318, 0.2948, 0.9126, 0.276, 0.9126, 0.276, 0.9318, 0.2948, 0.9318, 0.2948, 0.9318, 0.2948, 0.913, 0.2756, 0.913, 0.2756, 0.9318, 0.2522, 0.9256, 0.2579, 0.9312, 0.2579, 0.9124, 0.2522, 0.918, 0.2445, 0.9256, 0.2388, 0.9312, 0.2579, 0.9312, 0.2522, 0.9256, 0.2445, 0.918, 0.2388, 0.9124, 0.2388, 0.9312, 0.2445, 0.9256, 0.2522, 0.918, 0.2579, 0.9124, 0.2388, 0.9124, 0.2445, 0.918, 0.3386, 0.9723, 0.3233, 0.9723, 0.3233, 0.98, 0.3386, 0.98, 0.3386, 0.9724, 0.3233, 0.9724, 0.3233, 0.98, 0.3386, 0.98, 0.3386, 0.9724, 0.3233, 0.9724, 0.3233, 0.98, 0.3386, 0.98, 0.2912, 0.9577, 0.2912, 0.9801, 0.3132, 0.9801, 0.3132, 0.9577, 0.2847, 0.9574, 0.2623, 0.9574, 0.2623, 0.9806, 0.2847, 0.9806, 0.3245, 0.9361, 0.3282, 0.9361, 0.3282, 0.9127, 0.3245, 0.9127, 0.3168, 0.9367, 0.3203, 0.9367, 0.3203, 0.9139, 0.3168, 0.9139, 0.3203, 0.9135, 0.3168, 0.9135, 0.3168, 0.9367, 0.3203, 0.9367, 0.3168, 0.9367, 0.3203, 0.9367, 0.3203, 0.9135, 0.3168, 0.9135, 0.3386, 0.98, 0.3386, 0.9723, 0.3233, 0.9723, 0.3233, 0.98, 0.2948, 0.9318, 0.2948, 0.913, 0.276, 0.913, 0.276, 0.9318, 0.2948, 0.913, 0.276, 0.913, 0.276, 0.9318, 0.2948, 0.9318, 0.276, 0.9318, 0.2952, 0.9318, 0.2952, 0.913, 0.276, 0.913, 0.276, 0.913, 0.276, 0.9322, 0.2948, 0.9322, 0.2948, 0.913, 0.2523, 0.9259, 0.2447, 0.9259, 0.2391, 0.9316, 0.2579, 0.9316, 0.2523, 0.9181, 0.2523, 0.9259, 0.2579, 0.9316, 0.2579, 0.9124, 0.2447, 0.9181, 0.2523, 0.9181, 0.2579, 0.9124, 0.2391, 0.9124, 0.2447, 0.9259, 0.2447, 0.9181, 0.2391, 0.9124, 0.2391, 0.9316, 0.3386, 0.98, 0.3386, 0.9723, 0.3233, 0.9723, 0.3233, 0.98, 0.3386, 0.98, 0.3386, 0.9724, 0.3233, 0.9724, 0.3233, 0.98, 0.3386, 0.98, 0.3386, 0.9724, 0.3233, 0.9724, 0.3233, 0.98, 0.2908, 0.9577, 0.2908, 0.9796, 0.3132, 0.9796, 0.3132, 0.9577, 0.2347, 0.9807, 0.2576, 0.9807, 0.2576, 0.9577, 0.2347, 0.9577, 0.3203, 0.9367, 0.3203, 0.9139, 0.3168, 0.9139, 0.3168, 0.9367, 0.3245, 0.9127, 0.3245, 0.9361, 0.3282, 0.9361, 0.3282, 0.9127, 0.3203, 0.9367, 0.3203, 0.9135, 0.3168, 0.9135, 0.3168, 0.9367, 0.3168, 0.9135, 0.3168, 0.9367, 0.3203, 0.9367, 0.3203, 0.9135, 0.2012, 0.5517, 0.1834, 0.5106, 0.3027, 0.5106, 0.2848, 0.5517, 0.444, 0.51, 0.4887, 0.51, 0.4887, 0.5662, 0.444, 0.5662, 0.2012, 0.5517, 0.1834, 0.5106, 0.3027, 0.5106, 0.2848, 0.5517, 0.3604, 0.5662, 0.3156, 0.5662, 0.3156, 0.51, 0.3604, 0.51, 0.444, 0.51, 0.444, 0.5662, 0.3604, 0.5662, 0.3604, 0.51, 0.2012, 0.5517, 0.1834, 0.5106, 0.3027, 0.5106, 0.2848, 0.5517, 0.3604, 0.5662, 0.3156, 0.5662, 0.3156, 0.51, 0.3604, 0.51, 0.2012, 0.5517, 0.1834, 0.5106, 0.3027, 0.5106, 0.2848, 0.5517, 0.444, 0.51, 0.4887, 0.51, 0.4887, 0.5662, 0.444, 0.5662, 0.3604, 0.5662, 0.3604, 0.51, 0.444, 0.51, 0.444, 0.5662])
me_cube_008.materials.append(mat_gondola_wagon)
me_cube_008.use_remesh_fix_poles = True
me_cube_008.use_remesh_preserve_attributes = False
me_cube_008.use_mirror_vertex_groups = False
me_cube_008.update()

# ---- objects
ob_gondola_wagon = bpy.data.objects.new('gondola_wagon', me_cube_008)

# ---- transforms, parenting, visibility, modifiers, constraints
ob_gondola_wagon.location = (0.0, 0.0, 1.583)
ob_gondola_wagon.lineart.crease_threshold = 0.0

# ---- collection membership
col_gondola_wagon.objects.link(ob_gondola_wagon)

# ---- scene / render settings (as saved in the file)
scene.frame_start = 1; scene.frame_end = 250; scene.frame_set(1)
scene.render.engine = 'CYCLES'
scene.cycles.use_denoising = False
scene.cycles.samples = 128
scene.cycles.sampling_pattern = 'TABULATED_SOBOL'
scene.cycles.use_adaptive_sampling = False
scene.cycles.use_light_tree = False
scene.cycles.bake_type = 'GLOSSY'
scene.view_settings.view_transform = 'Filmic'
bpy.context.view_layer.update()

# ---- added for rendering (the .blend has no active camera and no usable light): camera, sun
cam_auto = bpy.data.cameras.new('AutoCamera')
cam_auto.lens = 50.0
cam_auto.sensor_width = 36.0
cam_auto.clip_end = 1000.0
ob_auto_camera = bpy.data.objects.new('AutoCamera', cam_auto)
scene.collection.objects.link(ob_auto_camera)
ob_auto_camera.location = (54.7206, -65.6615, 46.1897)
ob_auto_camera.rotation_euler = (1.09748, -7.21219e-08, 0.694738)
scene.camera = ob_auto_camera
light_auto_sun = bpy.data.lights.new('AutoSun', 'SUN')
light_auto_sun.energy = 3.0
light_auto_sun.angle = 0.0523599
ob_auto_sun = bpy.data.objects.new('AutoSun', light_auto_sun)
scene.collection.objects.link(ob_auto_sun)
ob_auto_sun.rotation_euler = (0.872665, 0.174533, 0.523599)
bpy.context.view_layer.update()
